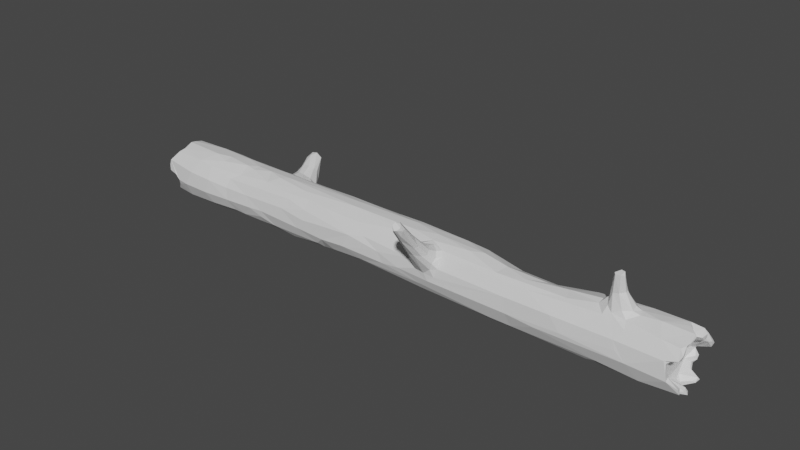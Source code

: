 # Source: CS_log04.blend  (saved by Blender 2.80.75; exported with 4.5.12 LTS)
import bpy
from mathutils import Matrix  # noqa: F401  (used for matrix-valued properties, if any)

bpy.ops.wm.read_factory_settings(use_empty=True)
scene = bpy.context.scene
scene.name = 'Scene'

# ---- collections
col_collection = bpy.data.collections.new('Collection'); scene.collection.children.link(col_collection)

# ---- materials (node trees are filled in below, after node groups)
mat_11 = bpy.data.materials.new('11')
mat_11.use_transparent_shadow = False
mat_22 = bpy.data.materials.new('22')
mat_22.use_transparent_shadow = False

# ---- material node trees
mat_11.use_nodes = True; mat_11.node_tree.nodes.clear()
_N = mat_11.node_tree.nodes; _L = mat_11.node_tree.links
n0 = _N.new('ShaderNodeOutputMaterial'); n0.name = 'Material Output'; n0.location = (300, 300)
n1 = _N.new('ShaderNodeBsdfPrincipled'); n1.name = 'Principled BSDF'; n1.location = (10, 300)
n1.distribution = 'GGX'
n1.subsurface_method = 'BURLEY'
n1.inputs[3].default_value = 1.45
n1.inputs[27].default_value = (0.0, 0.0, 0.0, 1.0)
n1.inputs[28].default_value = 1.0
_L.new(n1.outputs[0], n0.inputs[0])
n0.is_active_output = True
mat_22.use_nodes = True; mat_22.node_tree.nodes.clear()
_N = mat_22.node_tree.nodes; _L = mat_22.node_tree.links
n0 = _N.new('ShaderNodeOutputMaterial'); n0.name = 'Material Output'; n0.location = (300, 300)
n1 = _N.new('ShaderNodeBsdfPrincipled'); n1.name = 'Principled BSDF'; n1.location = (10, 300)
n1.distribution = 'GGX'
n1.subsurface_method = 'BURLEY'
n1.inputs[3].default_value = 1.45
n1.inputs[27].default_value = (0.0, 0.0, 0.0, 1.0)
n1.inputs[28].default_value = 1.0
_L.new(n1.outputs[0], n0.inputs[0])
n0.is_active_output = True

# ---- world
world_world = bpy.data.worlds.new('World'); scene.world = world_world
world_world.use_nodes = True; world_world.node_tree.nodes.clear()
_N = world_world.node_tree.nodes; _L = world_world.node_tree.links
n0 = _N.new('ShaderNodeOutputWorld'); n0.name = 'World Output'; n0.location = (300, 300)
n1 = _N.new('ShaderNodeBackground'); n1.name = 'Background'; n1.location = (10, 300)
n1.inputs[0].default_value = (0.05088, 0.05088, 0.05088, 1.0)
_L.new(n1.outputs[0], n0.inputs[0])
n0.is_active_output = True
world_world.color = (0.05088, 0.05088, 0.05088)
world_world.use_sun_shadow = False
world_world.sun_shadow_jitter_overblur = 0.0

# ---- meshes
me_cylinder = bpy.data.meshes.new('Cylinder')
me_cylinder.from_pydata([(-0.8695, 0.1196, 3.288), (-0.8212, 0.3547, 3.543), (0.9449, -0.1354, 2.569), (0.7789, 0.3891, 1.591), (0.8586, 0.3227, 2.816), (0.358, -0.8531, 9.099), (0.7959, 0.5564, 0.2866), (-0.1341, -1.047, 2.786), (0.4604, -0.4448, 18.03), (-0.5279, 0.7003, 5.513), (0.6046, -0.3599, 18.02), (-0.343, 0.852, 5.357), (-0.758, 0.597, 11.63), (0.8575, -0.4409, 2.868), (0.9509, -0.1367, 9.669), (0.463, -1.503, 3.285), (0.5552, -0.3629, 12.47), (0.4495, 0.8637, 0.3998), (-0.3948, -0.7345, 3.527), (-0.8895, -0.03017, 4.674), (0.4649, 0.8252, 12.63), (0.4841, 0.8043, 9.193), (-0.4941, 0.7501, 2.734), (-0.3964, 0.818, 3.374), (0.6403, -0.6878, 3.434), (-0.6573, 0.2728, -1.175), (0.8747, 0.3919, 10.16), (0.407, -0.7572, 15.47), (2.177, 1.883, 10.01), (1.226, 0.9209, 9.479), (-0.4221, 0.8052, 1.464), (0.959, -0.1268, 3.433), (0.7381, 1.017, 9.453), (0.2348, -1.256, 2.634), (-0.5735, -0.5793, -1.36), (0.2477, -1.061, 3.609), (1.941, 1.791, 9.891), (0.3797, -0.6762, 14.61), (0.7711, -0.5783, 5.8), (-0.6811, 0.6097, 3.426), (1.069, 1.143, 10.02), (-0.7132, -0.405, 2.61), (-0.3947, -0.7474, 2.838), (0.9682, 0.0338, 3.153), (-0.5379, -0.6492, 4.432), (0.4794, -0.834, 1.619), (0.5071, 0.3169, -1.054), (-0.001982, 0.8882, 2.316), (0.6168, -0.7387, 2.986), (0.7461, -0.5761, 4.594), (-0.2145, 0.8648, 2.805), (-0.7088, 0.5593, 9.749), (-0.7096, -0.4477, 3.498), (0.4498, -1.354, 2.655), (0.03861, -0.8866, 3.845), (-0.8512, 0.3624, 4.212), (0.4835, -0.8605, 3.621), (-0.3072, -0.861, -1.17), (-0.1553, -0.8471, 2.402), (0.4016, -0.4418, -1.021), (0.0627, -0.6164, -1.008), (0.5861, -0.958, 3.19), (1.464, 0.9563, 9.715), (-0.6779, -0.6409, -1.329), (0.7645, 0.6089, 9.183), (0.2052, -0.8524, 4.08), (0.01947, -1.093, 2.686), (0.4897, 0.8023, 10.26), (-0.4165, -0.7471, 2.342), (-0.805, -0.2422, 3.141), (1.686, -0.1638, 15.9), (-0.7599, -0.05453, 6.631), (1.501, 0.1664, 15.88), (-0.2536, -0.9321, 3.318), (0.9336, 0.3278, 9.812), (0.1818, -1.477, 3.315), (0.5043, -0.9765, 3.463), (0.5819, 0.7494, 7.348), (0.6707, 0.1478, -1.249), (2.34, 1.985, 9.816), (0.3195, -1.977, 2.999), (0.4249, -2.15, 2.675), (-0.002505, 0.9432, 12.7), (2.096, 1.486, 9.726), (0.9212, 0.06466, 1.923), (0.627, 0.5909, 1.242), (0.2513, 0.6826, -1.703), (1.483, 1.238, 10.01), (-0.8721, 0.4773, -0.6075), (2.414, 1.888, 10.09), (-0.4526, -0.599, -1.287), (0.07467, -0.861, 4.524), (-0.9636, -0.0371, 0.3953), (2.185, 1.66, 9.693), (0.8259, -0.4628, 1.894), (1.831, 1.686, 9.713), (0.06237, 0.8315, -1.347), (-0.6155, -0.2978, -1.024), (1.184, 1.341, 9.881), (2.407, 1.766, 10.08), (-0.9066, -0.07514, 4.046), (-0.04606, -0.9481, 2.594), (-0.6069, 0.6246, -1.486), (0.6154, -1.416, 2.781), (1.184, 0.7753, 9.897), (-0.7933, 0.008574, 5.611), (0.2509, 0.9186, 16.19), (2.089, 0.1806, 15.77), (0.4266, 0.7872, 3.774), (-0.411, 0.5172, -1.106), (0.9425, -0.001008, 1.589), (-0.76, 0.5403, 3.781), (0.615, -0.7284, 8.985), (2.099, -0.05236, 15.93), (0.7764, 0.5504, 10.27), (-0.4266, -0.8187, 0.5964), (-0.436, -0.7784, 8.458), (-0.8707, -0.06391, 1.679), (0.403, 0.8625, 5.462), (0.177, -1.036, 2.608), (0.2578, 0.9214, 9.816), (0.6097, -0.2762, 13.7), (0.1927, -0.8914, 2.47), (-0.01242, -0.722, 12.03), (1.044, 0.5649, 9.61), (0.07025, -0.942, 8.665), (0.9417, 0.1861, 9.685), (0.4499, 0.9036, 10.05), (0.6121, -1.97, 2.522), (1.125, -0.2526, 15.65), (2.017, 0.02846, 15.98), (0.2981, -0.5694, 12.26), (-0.636, 0.7235, 0.3482), (0.8311, -0.4966, 6.633), (-0.7039, -0.49, 17.69), (-0.7179, 0.05041, -1.167), (0.9763, 0.08098, 16.47), (-0.2511, 0.8751, 9.575), (2.091, 0.09883, 15.71), (2.619, 1.79, 9.936), (-0.4236, 0.7444, 6.909), (0.03803, -0.7002, 13.83), (-0.8219, 0.5069, 0.6853), (0.9551, 0.1888, 4.493), (0.7246, 0.5838, 4.057), (0.8369, -0.444, 10.48), (-0.5405, 0.3164, -1.057), (0.1296, -1.742, 2.793), (-0.8012, 0.05425, -1.452), (-0.8013, -0.3578, 4.35), (-0.17, -0.7449, -1.201), (0.4433, -0.9392, 2.678), (-0.05144, -0.8413, 9.967), (0.8313, 0.5083, 6.994), (0.7705, -0.4529, 11.22), (1.191, 0.02945, 15.51), (0.8873, -0.3719, 4.53), (0.6337, 0.7015, 4.847), (-0.4817, 0.8338, 12.08), (-0.9481, -0.127, 15.15), (0.8911, -0.08116, 17.97), (0.01213, 0.9358, 9.926), (-0.4028, -0.7581, 14.0), (0.4951, 0.8639, -0.4911), (-0.4417, -0.7411, 9.637), (0.6799, -0.2099, 17.83), (0.9846, 0.05425, 6.47), (-0.3308, -0.7641, -1.21), (-0.7441, 0.1469, 6.394), (-0.4779, 0.7815, 9.577), (0.908, -0.3465, 8.651), (1.495, 1.392, 10.0), (-0.7424, 0.5385, 4.521), (1.054, 0.5918, 9.835), (-0.8701, -0.358, 13.93), (-0.02493, 0.9141, 8.192), (-0.8023, 0.204, -1.425), (0.7973, 0.6852, 10.15), (-0.383, -0.7963, 12.97), (-0.9568, 0.01817, -1.452), (0.9757, 0.9655, 9.404), (1.485, -0.0971, 15.98), (0.891, 0.521, 10.05), (-0.7964, 0.4203, 9.429), (-0.4883, 0.8298, 12.8), (-0.9001, -0.2677, 17.95), (0.825, -0.5312, 8.713), (0.8701, -0.4312, 1.171), (-0.8412, -0.3272, 10.39), (-0.03654, -0.931, 8.477), (0.8603, 0.007517, 14.23), (0.9946, 0.6044, 9.45), (0.3445, -2.028, 2.587), (0.9678, -0.1281, 16.41), (-0.2125, -0.7994, 11.37), (0.8568, 0.4989, 5.599), (-0.8006, 0.3945, 9.702), (-0.7886, -0.1903, -1.367), (0.5331, -0.756, 6.356), (0.8528, 0.4117, 12.1), (0.8288, 0.2394, 17.99), (-0.02926, -0.8173, 5.424), (0.694, 0.3271, 17.92), (-0.8372, 0.5201, 12.92), (-0.9903, 0.01404, 16.6), (1.015, 0.9285, 10.06), (1.285, -0.2178, 15.96), (-0.4119, -0.6357, 5.386), (0.3503, 0.7753, 2.094), (1.481, 0.1975, 15.71), (0.3284, -0.5267, 13.66), (0.7521, 0.2251, 17.99), (0.9159, 0.2358, 8.532), (1.853, 1.264, 9.843), (0.5735, -1.46, 3.214), (-0.7853, 0.5758, 14.83), (1.166, -0.1211, 15.53), (-0.6995, -0.394, -1.1), (0.3062, 0.8659, 7.97), (-0.5792, 0.7411, 4.169), (-0.7412, -0.5505, 11.59), (0.7656, -2.041, 2.835), (0.4825, -0.8331, 8.326), (0.4938, 0.6033, 17.94), (0.8016, -0.01176, 13.56), (-0.6999, -0.5302, 10.42), (-0.218, -0.8024, 3.867), (0.6646, 0.5794, 2.463), (0.734, 0.5756, 9.02), (0.01547, -0.7346, 12.95), (0.6644, 0.8672, 10.13), (0.8629, 0.2401, 12.99), (-0.8707, 0.02235, 9.537), (-0.686, -0.3712, 5.404), (0.8784, 0.3953, 9.306), (0.4862, 0.1721, 17.47), (0.3127, -0.3344, 17.52), (-0.8468, -0.2287, 17.88), (-0.867, -0.4816, 17.07), (0.2996, -2.056, 2.792), (-0.7023, -0.2645, 6.243), (0.2877, -0.8855, 3.788), (0.863, -0.494, 17.62), (-0.6765, -0.5964, 14.33), (0.4583, -0.7182, 10.99), (0.7334, -0.5943, 17.96), (0.9609, 0.03405, 8.864), (-0.0009944, 0.9248, 4.584), (1.017, -0.3214, 15.86), (0.799, 0.5143, 17.86), (0.3844, -0.6506, 17.96), (0.925, -0.2838, 6.452), (-0.6039, 0.395, -1.189), (-0.878, 0.4357, 11.62), (0.8836, 0.4139, 4.83), (0.8913, -0.3067, 17.71), (0.6452, -1.375, 3.056), (-0.9928, -0.02887, 13.09), (0.4891, -2.083, 2.527), (-0.1099, -0.793, 7.384), (-0.6267, -0.3947, 7.185), (1.191, 1.374, 9.723), (0.3297, -0.1889, 17.47), (-0.3733, 0.8123, 6.015), (1.057, -0.1249, 16.24), (-0.8338, 0.05517, 8.078), (0.002697, 0.9872, 16.52), (-0.6859, 0.5137, 17.5), (0.8451, -0.5043, 16.56), (0.812, 0.3512, 17.95), (-0.06233, 0.9668, 13.67), (1.059, 0.7608, 9.99), (0.3434, 0.869, 4.826), (-0.9624, 0.1285, 15.4), (0.7406, -2.014, 2.652), (1.482, 0.004315, 16.0), (0.6626, -1.775, 2.607), (-0.6198, -0.7586, 16.72), (-0.7845, -0.3928, 9.313), (-0.3587, -0.6423, 7.115), (0.6232, -2.038, 3.012), (2.095, -0.08033, 15.81), (0.8507, 0.007541, 12.21), (-0.8556, 0.52, 16.1), (1.043, 0.1083, 16.27), (0.7552, -1.818, 2.752), (0.9373, -0.09231, 11.35), (-0.4437, 0.5557, -1.427), (-0.5517, -0.43, -1.0), (-0.609, -0.7132, 12.97), (-0.7961, -0.3779, 17.96), (0.9865, -0.02329, 15.31), (2.567, 1.968, 9.8), (-0.8351, -0.4772, 12.26), (-0.5637, 0.7997, 15.24), (0.9628, 0.07732, 10.93), (-0.6898, 0.4307, 7.353), (-0.5902, -0.6152, 17.62), (0.8808, -0.3435, 15.51), (2.624, 1.875, 9.837), (-0.5128, 0.8629, 16.87), (-0.4343, -0.8184, 17.74), (0.9548, 0.3653, 15.77), (-0.6877, -0.1241, 17.53), (-0.4352, -0.7369, 10.81), (-0.9281, 0.2737, 14.15), (0.2928, 0.9081, 9.489), (2.539, 1.93, 10.06), (-0.3729, -0.7689, 12.14), (1.326, 0.1128, 15.58), (2.47, 2.067, 9.919), (0.4578, -0.8113, 5.912), (-0.2452, -0.9977, 3.032), (0.8711, 0.3661, 14.4), (0.7194, -0.4616, 14.89), (-0.04975, 0.9394, 5.657), (0.4971, 0.8475, 14.14), (0.2047, 0.8935, 10.15), (1.803, 1.295, 9.961), (0.95, 0.173, 15.28), (2.633, 1.871, 10.03), (-0.8326, -0.5324, 17.69), (0.5596, -0.1385, 17.53), (0.5862, -0.7731, 17.86), (1.059, 0.2703, 16.03), (0.294, -0.83, 6.453), (0.4843, -1.094, 2.744), (-0.7752, 0.3331, 17.92), (-0.9634, 0.001648, 10.9), (0.5685, -1.005, 2.945), (-0.3592, 0.8528, 4.297), (0.8756, 0.644, 9.329), (0.2033, -0.8505, 5.695), (1.063, 0.2597, 15.6), (2.069, 1.694, 9.675), (0.1419, -0.8619, 7.573), (0.4774, -0.7799, 3.839), (-0.7724, 0.564, 17.5), (2.088, 0.1424, 15.91), (-0.7489, -0.4713, 1.611), (0.04099, 0.958, 6.561), (0.7393, -0.6034, 7.681), (0.8293, -0.05334, 18.0), (0.2534, -0.5001, 17.61), (-0.994, 0.04787, 17.55), (0.1885, -0.9461, 16.54), (-0.1647, 0.7427, -1.201), (0.5138, -2.158, 2.896), (2.477, 2.031, 10.0), (0.05009, 0.9185, 8.788), (-0.2769, 0.8464, 7.236), (0.6832, 0.7958, 9.273), (-0.7798, 0.1626, 17.88), (0.2968, -0.5817, 17.85), (-0.3784, 0.2251, -0.9891), (-0.4408, -0.8001, 15.41), (0.3975, 0.7082, 17.68), (-0.07462, 0.9554, 17.71), (0.1965, 0.7772, 17.64), (0.5061, 0.833, 16.09), (-0.3529, 0.4959, 17.48), (0.6139, -0.5648, 18.06), (0.0197, -0.8225, 14.96), (-0.6337, 0.2633, 17.54), (-0.4645, -0.5284, 17.47), (-0.6949, 0.6452, 17.54), (0.7487, 0.5961, 16.3), (0.4766, -0.5697, 18.04), (0.4886, 0.8316, 14.88), (0.387, 0.8106, 17.62), (0.2249, -0.7153, 18.02), (-0.1225, 0.6621, 17.53), (-0.1237, -0.9291, 17.86), (-0.5343, 0.7191, 17.96), (0.5706, 0.762, 17.94), (0.9152, -0.3241, 16.16), (-0.0386, -0.8621, 18.05), (-0.4474, 0.8288, 18.04), (-0.874, -0.4596, 16.47), (0.8991, -0.2044, 15.29), (-0.9153, 0.1144, 17.93), (0.4894, 0.8448, 17.57), (-0.09291, -0.6344, 17.48), (0.9011, 0.3645, 16.2), (0.1634, 0.9068, 17.66), (-0.4811, 0.5535, 17.6), (-0.249, -0.8452, 17.62), (0.9872, 0.007767, 17.05), (0.1031, -0.9005, 18.11), (0.3833, 0.4282, 17.53), (0.1824, -0.8241, 18.09), (-0.5008, -0.847, 17.27), (-0.05444, 0.7961, 17.68), (-0.4072, 0.884, 15.59), (-0.5324, 0.3501, 17.46), (-0.1923, -0.8428, 17.65), (-0.7674, 0.01797, 17.54), (0.5853, 0.2327, 17.59), (0.7608, -0.281, 17.82), (-0.86, 0.5054, 17.38), (-0.8668, 0.4435, 17.67), (0.1752, -0.934, 18.04), (0.6589, 0.4944, 17.98), (-0.3532, 0.6853, 17.97), (-0.4057, -0.7086, 17.7), (0.252, 0.531, 17.48), (0.02157, -0.983, 18.02), (0.678, 0.6558, 18.0), (-0.8742, 0.2951, 18.01), (-0.6513, -0.6819, 17.64), (0.4864, -0.8514, 16.5), (-0.8463, -0.033, 17.62), (-0.07076, -0.9688, 16.49), (-0.8795, -0.4258, 17.99), (-0.2857, 0.8492, 18.01), (0.1345, 0.5794, -1.076), (0.2162, 0.5826, -1.561), (0.8532, 0.4988, 17.29), (0.8705, 0.4522, 15.54), (-0.8232, -0.461, 15.18), (0.3553, -0.7266, -1.408), (-0.5227, -0.7236, 17.74), (0.4537, 0.4718, -1.421), (-0.3816, 0.6916, -1.477), (0.8119, -0.382, -1.467), (0.5832, 0.1306, -1.014), (-0.7807, 0.08611, 17.64), (-0.9751, 0.1039, 17.69), (-0.1587, -0.9364, 17.56), (0.1035, 0.9607, 14.51), (0.969, -0.06387, -1.373), (0.8413, -0.4433, 15.77), (0.1179, 0.7966, -1.559), (-0.456, 0.7986, -1.439), (-0.1682, 0.9087, -1.211), (0.7874, 0.5492, 13.2), (-0.3926, -0.8985, 16.63), (0.01492, 0.9417, -1.174), (0.6057, 0.4001, -1.453), (-0.0608, -0.9747, 17.34), (-0.2545, 0.8382, -1.322), (0.4842, -0.5724, -1.229), (-0.4896, 0.8581, -0.7414), (-0.8045, 0.454, -1.187), (0.7633, 0.1331, -1.353), (0.675, -0.6025, -1.434), (-0.8146, 0.3216, -1.266), (0.6082, -0.5893, -1.429), (-0.7101, 0.4059, -1.213), (0.1606, 0.8998, -1.344), (-0.8982, 0.2523, -1.382), (-0.7878, -0.4392, -1.106), (0.8361, -0.4655, -1.321), (0.514, -0.2704, -1.002), (0.8574, 0.1676, -1.399), (-0.879, -0.2097, -1.386), (0.863, 0.4975, -0.2699), (0.4008, -0.853, 17.95), (-0.0003117, 0.9916, -0.7589), (0.6356, -0.4863, -1.467), (0.133, 0.6368, -1.351), (-0.2789, -0.4585, -1.009), (-0.03497, 0.6084, -1.01), (0.9376, -0.2212, -1.331), (0.6555, -0.6811, -1.235), (-0.8646, -0.491, -0.7851), (-0.5205, -0.6961, -1.374), (-0.4962, -0.8646, -0.2962), (-0.769, -0.5303, -1.089), (-0.0366, 0.7654, -1.204), (0.5689, 0.7258, -1.691), (-0.6815, -0.4641, -1.133), (-0.4462, 0.865, 0.4179), (-0.4916, -0.8117, -1.187), (0.3858, 0.7835, -1.722), (0.7147, -0.2881, -1.377), (0.8504, -0.2609, -1.409), (0.902, 0.2786, -1.349), (0.4367, -0.8418, -1.407), (-0.08101, -0.8996, -1.276), (-0.02058, 0.9895, 0.1992), (-0.01176, -0.9584, -1.177), (0.5138, -0.7729, 2.591), (0.3642, 0.7967, 1.195), (0.2104, 0.8415, -1.68), (0.6293, 0.4751, -1.541), (-0.9884, 0.04082, -0.6564), (0.1181, -0.8217, -1.319), (0.9559, -0.1017, 0.6362), (-0.0897, -0.8186, -1.298), (0.7487, -0.6119, 0.6403), (0.5088, -0.8509, -0.1806), (-0.8529, 0.4623, -1.032), (0.5662, 0.6215, -1.683), (0.9266, 0.195, 0.6429), (0.5555, -0.6765, -1.318), (-0.9203, 0.131, -1.471), (-0.2951, -0.675, -1.15), (0.8757, -0.4717, -0.04447), (0.9122, -0.1885, 1.936), (0.6925, -0.6414, 1.642), (0.9906, 0.02488, 0.1247), (-0.8607, 0.1469, 1.578), (-0.4477, 0.797, 1.924), (-0.04015, 0.911, 1.237), (-0.005775, -0.9455, 1.53), (-0.876, -0.1225, 1.344), (-0.7504, 0.4903, 1.435), (-0.8297, -0.4655, 0.4288), (0.04147, -0.9857, -0.08804), (-0.01665, -0.958, 0.3434), (0.4903, 0.8568, 6.817), (0.1203, -0.9311, 1.418), (-0.6516, 0.4689, 6.455), (-0.07518, -0.9788, 3.61), (0.8333, 0.4623, -1.453), (-0.6691, -0.5117, 8.232), (-0.7447, 0.5001, 8.909), (-0.7902, -0.2996, 8.204), (0.8362, 0.4442, 3.863), (0.03386, 0.8738, 2.864)], [], [(507, 502, 1), (184, 294, 393), (61, 24, 76), (37, 362, 141), (124, 173, 74), (227, 519, 4), (326, 151, 48), (355, 277, 419), (209, 72, 107), (271, 177, 182), (23, 22, 39), (362, 162, 141), (23, 50, 22), (77, 153, 511), (0, 117, 69), (259, 325, 335), (230, 205, 40), (143, 43, 4), (67, 230, 127), (336, 91, 65), (222, 5, 125), (285, 103, 256), (519, 144, 254), (219, 330, 23), (41, 52, 69), (111, 55, 219), (153, 195, 511), (158, 51, 12), (320, 99, 318), (295, 126, 26), (30, 504, 472), (24, 61, 48), (210, 37, 141), (291, 379, 190), (4, 84, 3), (157, 144, 108), (318, 87, 271), (214, 76, 15), (33, 119, 151), (17, 480, 504), (335, 189, 259), (347, 258, 274), (115, 505, 68), (74, 173, 182), (198, 38, 133), (55, 105, 513), (0, 502, 117), (453, 78, 475), (108, 208, 520), (504, 503, 47), (271, 182, 173), (108, 247, 272), (53, 276, 128), (144, 227, 208), (30, 507, 503), (312, 147, 73), (504, 30, 503), (191, 29, 124), (519, 254, 143), (490, 491, 498), (272, 118, 157), (117, 339, 41), (103, 276, 53), (348, 310, 28), (0, 69, 100), (491, 490, 45), (23, 111, 219), (48, 151, 482), (248, 375, 431), (194, 244, 123), (19, 100, 149), (66, 192, 147), (226, 54, 65), (498, 488, 187), (228, 234, 212), (177, 114, 182), (80, 347, 280), (329, 256, 103), (488, 494, 110), (101, 66, 7), (161, 306, 349), (108, 520, 247), (467, 465, 63), (266, 393, 300), (1, 55, 111), (101, 122, 119), (157, 118, 511), (281, 216, 138), (0, 1, 502), (345, 27, 410), (482, 151, 122), (168, 105, 240), (67, 127, 317), (98, 36, 261), (172, 55, 9), (66, 258, 192), (247, 330, 11), (3, 85, 227), (44, 18, 226), (69, 52, 100), (147, 312, 7), (483, 504, 208), (19, 55, 100), (214, 221, 256), (156, 38, 49), (111, 39, 1), (472, 442, 132), (312, 73, 42), (3, 494, 6), (420, 487, 59), (309, 107, 138), (101, 7, 42), (45, 505, 512), (359, 302, 418), (158, 161, 137), (107, 72, 338), (169, 517, 183), (509, 491, 45), (180, 32, 95), (196, 51, 183), (349, 21, 218), (6, 163, 17), (261, 306, 120), (264, 275, 284), (318, 271, 104), (125, 152, 164), (104, 271, 173), (91, 201, 226), (334, 292, 93), (110, 494, 3), (139, 213, 83), (306, 21, 349), (136, 193, 284), (87, 89, 171), (54, 226, 514), (320, 299, 307), (205, 230, 177), (127, 98, 120), (256, 221, 285), (274, 258, 128), (231, 199, 313), (29, 334, 93), (230, 114, 177), (79, 95, 36), (32, 180, 351), (306, 261, 32), (205, 87, 40), (28, 171, 89), (21, 64, 228), (241, 65, 54), (213, 318, 104), (22, 50, 503), (17, 163, 480), (18, 73, 514), (28, 36, 171), (62, 173, 124), (52, 41, 42), (85, 208, 227), (473, 467, 63), (258, 66, 33), (161, 120, 306), (205, 177, 271), (502, 506, 117), (78, 453, 425), (309, 209, 107), (509, 45, 512), (270, 82, 184), (208, 108, 144), (331, 29, 191), (163, 458, 480), (46, 415, 422), (296, 71, 265), (169, 137, 350), (268, 193, 242), (467, 473, 57), (83, 93, 299), (38, 198, 311), (43, 143, 31), (282, 154, 286), (92, 506, 502), (158, 137, 169), (113, 181, 70), (101, 119, 66), (227, 4, 3), (194, 304, 152), (465, 508, 92), (234, 246, 212), (187, 499, 94), (45, 122, 505), (130, 275, 181), (501, 456, 494), (302, 209, 333), (126, 191, 74), (24, 48, 13), (118, 315, 511), (65, 91, 226), (98, 171, 36), (204, 273, 159), (62, 124, 29), (324, 383, 284), (506, 92, 508), (224, 231, 190), (213, 62, 83), (95, 334, 180), (425, 462, 46), (501, 488, 498), (112, 244, 5), (218, 175, 349), (36, 95, 261), (512, 505, 510), (425, 453, 462), (26, 182, 114), (229, 210, 141), (60, 59, 487), (393, 266, 270), (190, 231, 313), (226, 18, 514), (139, 83, 299), (208, 504, 47), (92, 142, 486), (145, 286, 154), (263, 140, 350), (483, 17, 504), (2, 94, 499), (507, 22, 503), (170, 166, 246), (500, 13, 482), (244, 154, 16), (229, 141, 178), (239, 80, 147), (280, 347, 221), (136, 383, 387), (313, 435, 418), (40, 98, 127), (504, 480, 472), (48, 61, 329), (273, 283, 305), (518, 516, 278), (294, 203, 215), (158, 184, 82), (494, 488, 501), (355, 162, 362), (505, 58, 68), (52, 149, 100), (137, 349, 175), (125, 335, 222), (29, 83, 62), (121, 190, 314), (315, 247, 11), (338, 72, 275), (226, 201, 44), (221, 214, 280), (40, 127, 230), (80, 75, 73), (218, 511, 340), (231, 224, 282), (53, 33, 326), (35, 54, 514), (115, 68, 508), (31, 156, 13), (244, 145, 154), (171, 40, 87), (173, 62, 104), (29, 331, 180), (195, 143, 254), (328, 257, 253), (256, 329, 61), (9, 140, 263), (125, 164, 189), (486, 179, 465), (20, 317, 161), (85, 6, 17), (131, 244, 16), (121, 37, 210), (94, 500, 187), (76, 24, 56), (6, 85, 3), (442, 472, 480), (307, 310, 348), (429, 82, 270), (203, 253, 257), (42, 18, 52), (243, 355, 419), (192, 239, 147), (180, 331, 351), (280, 214, 15), (183, 232, 196), (113, 70, 281), (72, 284, 275), (518, 260, 516), (486, 142, 88), (149, 52, 44), (81, 239, 192), (63, 465, 468), (498, 187, 490), (309, 138, 155), (293, 174, 257), (206, 70, 181), (233, 44, 207), (311, 198, 325), (277, 355, 436), (279, 201, 259), (253, 12, 51), (68, 339, 508), (156, 251, 38), (73, 147, 80), (242, 193, 387), (198, 133, 341), (324, 302, 383), (192, 258, 81), (261, 120, 98), (257, 328, 293), (6, 494, 456), (170, 133, 251), (114, 20, 435), (257, 174, 159), (314, 379, 298), (209, 309, 333), (320, 139, 299), (195, 153, 166), (103, 53, 326), (186, 170, 145), (121, 224, 190), (85, 17, 483), (219, 55, 172), (242, 323, 268), (520, 47, 50), (333, 309, 155), (188, 328, 232), (68, 42, 41), (35, 241, 54), (38, 251, 133), (31, 251, 156), (117, 41, 69), (218, 340, 175), (9, 513, 140), (125, 5, 152), (215, 283, 294), (39, 507, 1), (14, 286, 145), (315, 9, 263), (49, 336, 24), (502, 142, 92), (274, 221, 347), (103, 326, 329), (228, 64, 234), (158, 169, 51), (194, 308, 304), (24, 13, 49), (393, 283, 300), (132, 142, 507), (311, 336, 49), (75, 35, 514), (333, 418, 302), (328, 253, 196), (335, 325, 222), (68, 41, 339), (157, 254, 144), (279, 259, 116), (162, 289, 178), (11, 9, 315), (100, 55, 0), (137, 161, 349), (247, 118, 272), (330, 247, 520), (248, 281, 70), (276, 274, 128), (368, 359, 418), (110, 3, 84), (207, 279, 233), (118, 247, 315), (229, 123, 131), (518, 71, 260), (453, 447, 59), (98, 40, 171), (12, 253, 203), (271, 87, 205), (243, 162, 355), (261, 95, 32), (187, 110, 499), (123, 229, 308), (243, 289, 162), (75, 80, 280), (166, 251, 31), (186, 341, 170), (292, 79, 310), (191, 124, 74), (277, 391, 238), (216, 298, 379), (23, 330, 520), (289, 243, 174), (45, 490, 187), (319, 190, 313), (246, 166, 212), (502, 507, 142), (260, 279, 516), (183, 51, 169), (75, 514, 73), (170, 341, 133), (99, 87, 318), (257, 159, 273), (378, 277, 238), (274, 276, 285), (51, 196, 253), (510, 115, 467), (227, 144, 519), (130, 113, 338), (112, 222, 341), (209, 302, 324), (505, 115, 510), (429, 266, 106), (45, 482, 122), (9, 219, 172), (91, 332, 201), (310, 36, 28), (142, 132, 88), (121, 210, 16), (268, 410, 431), (136, 284, 383), (500, 94, 13), (220, 304, 308), (29, 180, 334), (62, 213, 104), (419, 277, 378), (44, 233, 149), (115, 508, 467), (120, 317, 127), (499, 110, 84), (509, 512, 510), (116, 189, 164), (331, 64, 351), (19, 149, 233), (214, 256, 61), (129, 281, 248), (83, 29, 93), (4, 2, 84), (178, 308, 229), (87, 99, 89), (128, 258, 33), (216, 281, 129), (465, 92, 486), (132, 442, 88), (263, 350, 340), (264, 181, 275), (26, 199, 295), (59, 60, 453), (368, 316, 429), (234, 126, 246), (277, 436, 391), (212, 153, 228), (188, 225, 220), (125, 189, 335), (35, 15, 76), (518, 232, 265), (168, 71, 296), (195, 157, 511), (56, 24, 336), (279, 116, 516), (194, 123, 308), (332, 325, 259), (410, 27, 431), (240, 279, 260), (273, 305, 257), (310, 307, 292), (351, 64, 21), (156, 49, 13), (350, 140, 169), (126, 14, 246), (47, 503, 50), (338, 275, 130), (112, 341, 186), (332, 259, 201), (70, 206, 248), (387, 193, 136), (58, 505, 122), (304, 220, 225), (436, 355, 412), (73, 18, 42), (208, 47, 520), (240, 105, 233), (339, 506, 508), (188, 232, 278), (13, 94, 2), (30, 472, 132), (11, 330, 219), (216, 291, 155), (210, 229, 131), (126, 295, 14), (15, 75, 280), (513, 296, 140), (264, 193, 375), (320, 89, 99), (67, 20, 114), (209, 324, 72), (14, 170, 246), (188, 278, 225), (319, 155, 291), (140, 296, 517), (67, 114, 230), (198, 222, 325), (282, 16, 154), (137, 175, 350), (224, 121, 16), (239, 81, 347), (232, 328, 196), (338, 113, 281), (190, 379, 314), (168, 240, 71), (340, 511, 315), (131, 123, 244), (42, 7, 312), (169, 140, 517), (174, 293, 289), (282, 199, 231), (56, 336, 241), (220, 293, 188), (65, 241, 336), (32, 21, 306), (198, 341, 222), (302, 366, 383), (85, 483, 208), (419, 159, 174), (20, 82, 316), (157, 195, 254), (260, 71, 240), (383, 366, 417), (20, 67, 317), (76, 214, 61), (266, 381, 359), (2, 43, 31), (228, 77, 21), (28, 89, 348), (381, 357, 384), (16, 210, 131), (151, 326, 33), (138, 216, 155), (178, 141, 162), (221, 274, 285), (27, 345, 362), (334, 79, 292), (218, 21, 77), (12, 203, 158), (164, 152, 304), (119, 122, 151), (84, 2, 499), (116, 259, 189), (517, 265, 183), (391, 436, 439), (116, 164, 278), (55, 513, 9), (170, 14, 145), (257, 305, 203), (289, 220, 308), (244, 152, 5), (112, 145, 244), (9, 11, 219), (82, 161, 158), (81, 258, 347), (201, 207, 44), (298, 431, 314), (300, 357, 266), (153, 212, 166), (37, 314, 27), (206, 375, 248), (241, 35, 56), (113, 130, 181), (453, 475, 447), (265, 71, 518), (174, 243, 419), (520, 50, 23), (417, 366, 359), (108, 272, 157), (119, 33, 66), (429, 270, 266), (340, 350, 175), (128, 33, 53), (112, 5, 222), (201, 279, 207), (58, 122, 101), (334, 95, 79), (298, 129, 431), (251, 166, 170), (184, 158, 203), (112, 186, 145), (6, 456, 163), (307, 348, 89), (518, 278, 232), (238, 204, 378), (80, 239, 347), (126, 234, 191), (26, 114, 199), (178, 289, 308), (74, 182, 26), (26, 126, 74), (216, 379, 291), (316, 418, 435), (82, 20, 161), (91, 336, 332), (319, 333, 155), (299, 292, 307), (375, 206, 264), (27, 362, 37), (359, 366, 302), (101, 42, 58), (268, 375, 193), (139, 318, 213), (232, 183, 265), (76, 56, 35), (368, 418, 316), (410, 268, 323), (215, 203, 305), (509, 510, 467), (314, 431, 27), (129, 248, 431), (42, 68, 58), (293, 328, 188), (22, 507, 39), (333, 319, 418), (244, 194, 152), (431, 375, 268), (55, 1, 0), (311, 49, 38), (13, 48, 482), (412, 355, 362), (52, 18, 44), (45, 500, 482), (513, 105, 168), (23, 39, 111), (266, 359, 106), (139, 320, 318), (4, 519, 143), (359, 381, 417), (282, 224, 16), (281, 138, 338), (359, 368, 429), (295, 199, 286), (393, 294, 283), (283, 273, 204), (319, 291, 190), (418, 319, 313), (159, 419, 378), (340, 315, 263), (264, 284, 193), (507, 30, 132), (332, 336, 311), (89, 320, 307), (181, 264, 206), (77, 228, 153), (436, 412, 439), (310, 79, 36), (20, 316, 435), (129, 298, 216), (161, 317, 120), (234, 331, 191), (195, 166, 143), (107, 338, 138), (15, 35, 75), (240, 233, 279), (285, 276, 103), (441, 59, 447), (14, 295, 286), (143, 166, 31), (292, 299, 93), (412, 345, 439), (204, 159, 378), (114, 435, 199), (37, 121, 314), (316, 82, 429), (147, 7, 66), (215, 305, 283), (168, 296, 513), (412, 362, 345), (110, 187, 488), (164, 304, 225), (339, 117, 506), (331, 234, 64), (516, 116, 278), (313, 199, 435), (2, 31, 13), (199, 282, 286), (508, 465, 467), (218, 77, 511), (19, 233, 105), (164, 225, 278), (332, 311, 325), (72, 324, 284), (500, 45, 187), (270, 184, 393), (359, 429, 106), (2, 4, 43), (21, 32, 351), (296, 265, 517), (329, 326, 48), (293, 220, 289), (105, 55, 19), (294, 184, 203), (90, 167, 466), (451, 468, 465), (34, 466, 63), (422, 438, 78), (460, 96, 432), (197, 97, 217), (423, 287, 102), (497, 288, 461), (167, 497, 150), (146, 97, 135), (461, 60, 497), (487, 150, 60), (34, 90, 466), (78, 438, 444), (432, 416, 460), (416, 485, 422), (485, 438, 422), (416, 86, 485), (432, 86, 416), (86, 432, 484), (46, 422, 425), (466, 57, 473), (415, 469, 460), (469, 96, 460), (425, 422, 78), (471, 34, 63), (448, 446, 443), (462, 415, 46), (109, 354, 146), (448, 252, 25), (448, 25, 446), (287, 109, 252), (448, 443, 102), (346, 109, 287), (462, 354, 109), (97, 146, 288), (434, 346, 440), (469, 346, 434), (448, 287, 252), (25, 146, 135), (346, 469, 462), (288, 497, 90), (167, 57, 466), (468, 471, 63), (102, 287, 448), (415, 460, 422), (493, 485, 86), (57, 150, 489), (346, 287, 423), (346, 423, 440), (416, 422, 460), (415, 462, 469), (90, 471, 288), (462, 109, 346), (146, 252, 109), (497, 60, 150), (167, 150, 57), (148, 455, 179), (202, 223, 389), (374, 249, 417), (389, 397, 202), (374, 381, 356), (468, 451, 471), (455, 197, 451), (202, 402, 223), (135, 148, 25), (25, 148, 176), (148, 197, 455), (176, 446, 25), (217, 97, 288), (90, 34, 471), (450, 446, 176), (269, 249, 407), (202, 269, 402), (146, 25, 252), (288, 146, 354), (197, 217, 451), (135, 97, 148), (269, 407, 402), (176, 496, 450), (223, 374, 356), (451, 217, 471), (288, 471, 217), (497, 167, 90), (148, 97, 197), (407, 249, 374), (176, 148, 496), (223, 407, 374), (148, 179, 496), (223, 402, 407), (134, 321, 297), (242, 255, 398), (211, 202, 165), (342, 200, 211), (321, 391, 409), (200, 269, 202), (411, 344, 237), (160, 269, 200), (297, 421, 364), (185, 290, 237), (290, 413, 134), (342, 211, 165), (387, 160, 255), (391, 301, 409), (344, 185, 237), (398, 160, 342), (303, 237, 290), (303, 411, 237), (398, 165, 10), (344, 396, 427), (409, 421, 297), (290, 134, 303), (413, 185, 344), (364, 134, 297), (342, 165, 398), (185, 413, 290), (321, 413, 238), (413, 321, 134), (321, 409, 297), (396, 344, 411), (211, 200, 202), (358, 384, 357), (398, 10, 245), (352, 363, 327), (357, 414, 392), (399, 337, 365), (360, 385, 267), (242, 398, 245), (399, 400, 337), (300, 365, 377), (235, 262, 322), (380, 427, 426), (377, 414, 357), (262, 235, 382), (408, 400, 427), (236, 322, 262), (267, 385, 365), (323, 250, 457), (344, 204, 238), (357, 381, 266), (343, 370, 353), (160, 200, 342), (427, 396, 426), (398, 255, 160), (404, 301, 386), (408, 337, 400), (300, 377, 357), (376, 372, 406), (360, 405, 371), (353, 370, 250), (406, 345, 401), (406, 439, 345), (392, 403, 360), (300, 283, 399), (376, 390, 370), (426, 396, 363), (400, 399, 344), (409, 301, 421), (457, 401, 323), (405, 392, 371), (10, 322, 8), (134, 364, 303), (403, 392, 414), (404, 364, 421), (360, 267, 394), (406, 401, 388), (10, 361, 245), (361, 8, 367), (352, 408, 380), (363, 396, 394), (365, 337, 267), (385, 373, 365), (262, 382, 236), (382, 395, 370), (367, 250, 361), (356, 381, 369), (364, 382, 235), (323, 245, 361), (372, 439, 406), (267, 327, 363), (370, 395, 376), (255, 242, 387), (343, 382, 370), (323, 361, 250), (390, 250, 370), (250, 390, 457), (327, 267, 337), (322, 10, 165), (352, 380, 426), (358, 357, 392), (363, 394, 267), (360, 403, 385), (343, 8, 236), (384, 358, 369), (427, 380, 408), (322, 397, 235), (417, 249, 269), (360, 371, 392), (373, 403, 377), (372, 428, 439), (8, 361, 10), (353, 250, 8), (428, 372, 395), (343, 353, 8), (421, 301, 404), (391, 321, 238), (394, 405, 360), (401, 345, 323), (344, 399, 204), (376, 388, 390), (377, 365, 373), (394, 364, 405), (382, 343, 236), (344, 427, 400), (236, 8, 322), (242, 245, 323), (364, 396, 303), (364, 394, 396), (300, 399, 365), (165, 397, 322), (352, 426, 363), (8, 250, 367), (238, 413, 344), (411, 303, 396), (369, 358, 405), (373, 385, 403), (323, 345, 410), (372, 376, 395), (417, 381, 374), (377, 403, 414), (337, 408, 327), (327, 408, 352), (369, 381, 384), (235, 389, 405), (388, 376, 406), (386, 301, 439), (417, 269, 160), (382, 364, 386), (395, 386, 428), (165, 202, 397), (390, 388, 401), (417, 387, 383), (405, 356, 369), (401, 457, 390), (392, 405, 358), (389, 235, 397), (395, 382, 386), (439, 301, 391), (389, 223, 356), (356, 405, 389), (160, 387, 417), (386, 439, 428), (364, 235, 405), (446, 450, 492), (454, 444, 438), (444, 454, 476), (404, 386, 364), (96, 469, 437), (283, 204, 399), (489, 150, 487), (423, 433, 440), (444, 476, 475), (441, 495, 420), (462, 453, 461), (492, 102, 443), (102, 442, 433), (492, 442, 102), (447, 475, 459), (464, 495, 445), (434, 433, 442), (354, 461, 288), (453, 60, 461), (447, 495, 441), (462, 461, 354), (495, 447, 445), (442, 492, 88), (444, 475, 78), (434, 437, 469), (464, 445, 452), (449, 96, 437), (59, 441, 420), (458, 434, 442), (484, 96, 449), (492, 443, 446), (479, 57, 489), (478, 495, 464), (434, 440, 433), (458, 437, 434), (445, 424, 452), (96, 484, 432), (163, 437, 458), (464, 491, 478), (420, 495, 478), (463, 424, 476), (498, 464, 452), (163, 470, 437), (442, 480, 458), (470, 484, 449), (498, 452, 463), (445, 447, 459), (449, 437, 470), (102, 433, 423), (424, 445, 459), (420, 478, 487), (456, 477, 515), (484, 470, 474), (477, 454, 515), (491, 464, 498), (498, 430, 501), (501, 477, 456), (476, 424, 475), (430, 454, 477), (430, 463, 476), (474, 86, 484), (470, 485, 493), (459, 475, 424), (474, 470, 493), (454, 438, 485), (463, 452, 424), (515, 470, 163), (454, 485, 515), (470, 515, 485), (515, 163, 456), (501, 430, 477), (476, 454, 430), (474, 493, 86), (463, 430, 498), (465, 455, 451), (450, 486, 88), (455, 465, 179), (492, 450, 88), (481, 467, 57), (479, 489, 487), (478, 491, 509), (450, 179, 486), (450, 496, 179), (479, 478, 481), (479, 487, 478), (479, 481, 57), (466, 473, 63), (467, 481, 509), (481, 478, 509)])
me_cylinder.polygons.foreach_set('material_index', [0, 0, 0, 0, 0, 0, 0, 0, 0, 0, 0, 0, 0, 0, 0, 0, 0, 0, 0, 0, 0, 0, 0, 0, 0, 0, 0, 0, 0, 0, 0, 0, 0, 0, 0, 0, 0, 0, 0, 0, 0, 0, 0, 0, 0, 0, 0, 0, 0, 0, 0, 0, 0, 0, 0, 0, 0, 0, 0, 0, 0, 0, 0, 0, 0, 0, 0, 0, 0, 0, 0, 0, 0, 0, 0, 0, 0, 0, 0, 0, 0, 0, 0, 0, 0, 0, 0, 0, 0, 0, 0, 0, 0, 0, 0, 0, 0, 0, 0, 0, 0, 0, 0, 0, 0, 0, 0, 0, 0, 0, 0, 0, 0, 0, 0, 0, 0, 0, 0, 0, 0, 0, 0, 0, 0, 0, 0, 0, 0, 0, 0, 0, 0, 0, 0, 0, 0, 0, 0, 0, 0, 0, 0, 0, 0, 0, 0, 0, 0, 0, 0, 0, 0, 0, 0, 0, 0, 0, 0, 0, 0, 0, 0, 0, 0, 0, 0, 0, 0, 0, 0, 0, 0, 0, 0, 0, 0, 0, 0, 0, 0, 0, 0, 0, 0, 0, 0, 0, 0, 0, 0, 0, 0, 0, 0, 0, 0, 0, 0, 0, 0, 0, 0, 0, 1, 0, 0, 0, 0, 0, 1, 0, 0, 0, 0, 0, 0, 0, 0, 0, 0, 0, 0, 0, 0, 0, 0, 0, 0, 0, 0, 0, 0, 0, 0, 0, 0, 0, 0, 0, 0, 0, 0, 0, 0, 0, 0, 0, 0, 0, 0, 0, 0, 0, 0, 0, 0, 0, 0, 0, 0, 0, 0, 0, 0, 0, 0, 0, 0, 0, 0, 0, 0, 0, 0, 0, 0, 0, 0, 0, 0, 0, 0, 0, 0, 0, 0, 0, 0, 0, 0, 0, 0, 0, 0, 0, 0, 0, 0, 0, 0, 0, 0, 0, 0, 0, 0, 0, 0, 0, 0, 0, 0, 0, 0, 0, 0, 0, 0, 0, 0, 0, 0, 0, 0, 0, 0, 0, 0, 0, 0, 0, 0, 0, 0, 0, 0, 0, 0, 0, 0, 0, 0, 0, 0, 0, 0, 0, 0, 0, 0, 0, 0, 0, 0, 0, 0, 0, 0, 0, 0, 0, 0, 0, 0, 0, 0, 0, 0, 0, 0, 0, 0, 0, 0, 0, 0, 0, 0, 0, 0, 0, 0, 0, 0, 0, 0, 0, 0, 0, 0, 0, 0, 0, 0, 0, 0, 0, 0, 0, 0, 0, 0, 0, 0, 0, 0, 0, 0, 0, 0, 0, 0, 0, 0, 0, 0, 0, 0, 0, 0, 0, 0, 0, 0, 0, 0, 0, 0, 0, 0, 0, 0, 0, 0, 0, 0, 0, 0, 0, 0, 0, 0, 0, 0, 1, 0, 0, 0, 0, 0, 0, 0, 0, 0, 0, 0, 0, 0, 0, 0, 0, 0, 0, 0, 0, 0, 0, 0, 0, 0, 0, 0, 0, 0, 0, 0, 0, 0, 0, 0, 0, 0, 0, 0, 0, 0, 0, 0, 0, 0, 0, 0, 0, 0, 0, 0, 0, 0, 0, 0, 0, 0, 0, 0, 0, 0, 0, 0, 0, 0, 0, 0, 0, 0, 0, 0, 0, 0, 0, 0, 0, 0, 0, 0, 0, 0, 0, 0, 0, 0, 0, 0, 0, 0, 0, 0, 0, 0, 0, 0, 0, 0, 0, 0, 0, 0, 0, 0, 0, 0, 0, 0, 0, 0, 0, 0, 0, 0, 0, 0, 0, 0, 0, 0, 0, 0, 0, 0, 0, 0, 0, 0, 0, 0, 0, 0, 0, 0, 0, 0, 0, 0, 0, 0, 0, 0, 0, 0, 0, 0, 0, 0, 0, 0, 0, 0, 0, 0, 0, 0, 0, 0, 0, 0, 0, 0, 0, 0, 0, 0, 0, 0, 0, 0, 0, 0, 0, 0, 0, 0, 0, 0, 0, 0, 0, 0, 0, 0, 0, 0, 0, 0, 0, 0, 0, 0, 0, 0, 0, 0, 0, 0, 0, 0, 0, 0, 0, 0, 0, 0, 0, 0, 0, 0, 0, 0, 0, 0, 0, 0, 0, 0, 0, 0, 0, 0, 0, 0, 0, 0, 0, 0, 0, 0, 0, 0, 0, 0, 0, 0, 0, 0, 0, 0, 0, 0, 0, 0, 0, 0, 0, 0, 0, 0, 0, 0, 0, 0, 0, 0, 0, 0, 1, 0, 0, 1, 0, 0, 0, 0, 0, 0, 0, 0, 0, 0, 0, 0, 0, 0, 0, 0, 1, 1, 0, 0, 0, 0, 0, 1, 1, 0, 0, 0, 0, 0, 0, 0, 0, 0, 0, 0, 0, 0, 0, 0, 0, 0, 0, 0, 0, 0, 0, 0, 0, 0, 0, 0, 0, 0, 0, 0, 0, 0, 0, 0, 0, 0, 0, 0, 1, 0, 0, 0, 0, 0, 0, 0, 0, 0, 0, 0, 0, 0, 0, 0, 0, 0, 0, 0, 0, 0, 0, 0, 0, 0, 0, 0, 0, 0, 0, 0, 0, 0, 0, 0, 0, 0, 0, 0, 0, 0, 0, 0, 0, 0, 0, 0, 0, 0, 0, 0, 0, 0, 0, 1, 0, 0, 1, 0, 1, 0, 0, 0, 0, 0, 0, 0, 0, 0, 0, 0, 0, 1, 0, 0, 0, 0, 0, 0, 0, 0, 0, 0, 0, 0, 0, 0, 0, 0, 0, 0, 0, 0, 0, 0, 0, 1, 0, 0, 0, 1, 0, 0, 0, 0, 0, 0, 0, 0, 0, 0, 0, 0, 0, 0, 0, 0, 0, 0, 0, 0, 0, 0, 0, 0, 0, 0, 0, 0, 0, 1, 0, 0, 0, 0, 1, 1, 0, 0, 0, 0, 1, 0, 0, 0, 0, 0, 0, 0, 0, 0, 0, 0, 0, 0, 0, 0, 0, 0, 0, 0, 0, 0, 0, 0, 0, 0, 0, 0, 0, 0, 0, 0, 0, 0, 0, 1, 0, 0, 0, 0, 0, 0, 0, 0, 0, 0, 1, 0, 0, 0, 0, 0, 0, 1, 1, 0, 1, 0, 0, 0, 0, 0, 0, 0, 0, 0, 0, 0, 0, 0, 0, 0, 0, 0, 0, 0, 0, 0, 0, 0, 0, 0, 0, 0, 0, 0, 0, 0, 0, 0, 0, 0, 0, 0, 0, 0, 0, 0, 0, 0, 0, 0, 0, 0, 0, 0, 0, 0, 0, 0, 0, 0, 0, 0, 0, 0, 0, 0, 0, 0, 0, 0, 0, 0, 0])
_uv = me_cylinder.uv_layers.new(name='UVMap')
_uv.uv.foreach_set('vector', [0.0, 0.0, 0.0, 0.0, 0.0, 0.0, 0.0, 0.0, 0.0, 0.0, 0.0, 0.0, 0.0, 0.0, 0.0, 0.0, 0.0, 0.0, 0.0, 0.0, 0.0, 0.0, 0.0, 0.0, 0.0, 0.0, 0.0, 0.0, 0.0, 0.0, 0.0, 0.0, 0.0, 0.0, 0.0, 0.0, 0.0, 0.0, 0.0, 0.0, 0.0, 0.0, 0.0, 0.0, 0.0, 0.0, 0.0, 0.0, 0.0, 0.0, 0.0, 0.0, 0.0, 0.0, 0.0, 0.0, 0.0, 0.0, 0.0, 0.0, 0.0, 0.0, 0.0, 0.0, 0.0, 0.0, 0.0, 0.0, 0.0, 0.0, 0.0, 0.0, 0.0, 0.0, 0.0, 0.0, 0.0, 0.0, 0.0, 0.0, 0.0, 0.0, 0.0, 0.0, 0.0, 0.0, 0.0, 0.0, 0.0, 0.0, 0.0, 0.0, 0.0, 0.0, 0.0, 0.0, 0.0, 0.0, 0.0, 0.0, 0.0, 0.0, 0.0, 0.0, 0.0, 0.0, 0.0, 0.0, 0.0, 0.0, 0.0, 0.0, 0.0, 0.0, 0.0, 0.0, 0.0, 0.0, 0.0, 0.0, 0.0, 0.0, 0.0, 0.0, 0.0, 0.0, 0.0, 0.0, 0.0, 0.0, 0.0, 0.0, 0.0, 0.0, 0.0, 0.0, 0.0, 0.0, 0.0, 0.0, 0.0, 0.0, 0.0, 0.0, 0.0, 0.0, 0.0, 0.0, 0.0, 0.0, 0.0, 0.0, 0.0, 0.0, 0.0, 0.0, 0.0, 0.0, 0.0, 0.0, 0.0, 0.0, 0.0, 0.0, 0.0, 0.0, 0.0, 0.0, 0.0, 0.0, 0.0, 0.0, 0.0, 0.0, 0.0, 0.0, 0.0, 0.0, 0.0, 0.0, 0.0, 0.0, 0.0, 0.0, 0.0, 0.0, 0.0, 0.0, 0.0, 0.0, 0.0, 0.0, 0.0, 0.0, 0.0, 0.0, 0.0, 0.0, 0.0, 0.0, 0.0, 0.0, 0.0, 0.0, 0.0, 0.0, 0.0, 0.0, 0.0, 0.0, 0.0, 0.0, 0.0, 0.0, 0.0, 0.0, 0.0, 0.0, 0.0, 0.0, 0.0, 0.0, 0.0, 0.0, 0.0, 0.0, 0.0, 0.0, 0.0, 0.0, 0.0, 0.0, 0.0, 0.0, 0.0, 0.0, 0.0, 0.0, 0.0, 0.0, 0.0, 0.0, 0.0, 0.0, 0.0, 0.0, 0.0, 0.0, 0.0, 0.0, 0.0, 0.0, 0.0, 0.0, 0.0, 0.0, 0.0, 0.0, 0.0, 0.0, 0.0, 0.0, 0.0, 0.0, 0.0, 0.0, 0.0, 0.0, 0.0, 0.0, 0.0, 0.0, 0.0, 0.0, 0.0, 0.0, 0.0, 0.0, 0.0, 0.0, 0.0, 0.0, 0.0, 0.0, 0.0, 0.0, 0.0, 0.0, 0.0, 0.0, 0.0, 0.0, 0.0, 0.0, 0.0, 0.0, 0.0, 0.0, 0.0, 0.0, 0.0, 0.0, 0.0, 0.0, 0.0, 0.0, 0.0, 0.0, 0.0, 0.0, 0.0, 0.0, 0.0, 0.0, 0.0, 0.0, 0.0, 0.0, 0.0, 0.0, 0.0, 0.0, 0.0, 0.0, 0.0, 0.0, 0.0, 0.0, 0.0, 0.0, 0.0, 0.0, 0.0, 0.0, 0.0, 0.0, 0.0, 0.0, 0.0, 0.0, 0.0, 0.0, 0.0, 0.0, 0.0, 0.0, 0.0, 0.0, 0.0, 0.0, 0.0, 0.0, 0.0, 0.0, 0.0, 0.0, 0.0, 0.0, 0.0, 0.0, 0.0, 0.0, 0.0, 0.0, 0.0, 0.0, 0.0, 0.0, 0.0, 0.0, 0.0, 0.0, 0.0, 0.0, 0.0, 0.0, 0.0, 0.0, 0.0, 0.0, 0.0, 0.0, 0.0, 0.0, 0.0, 0.0, 0.0, 0.0, 0.0, 0.0, 0.0, 0.0, 0.0, 0.0, 0.0, 0.0, 0.0, 0.0, 0.0, 0.0, 0.0, 0.0, 0.0, 0.0, 0.0, 0.0, 0.0, 0.0, 0.0, 0.0, 0.0, 0.0, 0.0, 0.0, 0.0, 0.0, 0.0, 0.0, 0.0, 0.0, 0.0, 0.0, 0.0, 0.0, 0.0, 0.0, 0.0, 0.0, 0.0, 0.0, 0.0, 0.0, 0.0, 0.0, 0.0, 0.0, 0.0, 0.0, 0.0, 0.0, 0.0, 0.0, 0.0, 0.0, 0.0, 0.0, 0.0, 0.0, 0.0, 0.0, 0.0, 0.0, 0.0, 0.0, 0.0, 0.0, 0.0, 0.0, 0.0, 0.0, 0.0, 0.0, 0.0, 0.0, 0.0, 0.0, 0.0, 0.0, 0.0, 0.0, 0.0, 0.0, 0.0, 0.0, 0.0, 0.0, 0.0, 0.0, 0.0, 0.0, 0.0, 0.0, 0.0, 0.0, 0.0, 0.0, 0.0, 0.0, 0.0, 0.0, 0.0, 0.0, 0.0, 0.0, 0.0, 0.0, 0.0, 0.0, 0.0, 0.0, 0.0, 0.0, 0.0, 0.0, 0.0, 0.0, 0.0, 0.0, 0.0, 0.0, 0.0, 0.0, 0.0, 0.0, 0.0, 0.0, 0.0, 0.0, 0.0, 0.0, 0.0, 0.0, 0.0, 0.0, 0.0, 0.0, 0.0, 0.0, 0.0, 0.0, 0.0, 0.0, 0.0, 0.0, 0.0, 0.0, 0.0, 0.0, 0.0, 0.0, 0.0, 0.0, 0.0, 0.0, 0.0, 0.0, 0.0, 0.0, 0.0, 0.0, 0.0, 0.0, 0.0, 0.0, 0.0, 0.0, 0.0, 0.0, 0.0, 0.0, 0.0, 0.0, 0.0, 0.0, 0.0, 0.0, 0.0, 0.0, 0.0, 0.0, 0.0, 0.0, 0.0, 0.0, 0.0, 0.0, 0.0, 0.0, 0.0, 0.0, 0.0, 0.0, 0.0, 0.0, 0.0, 0.0, 0.0, 0.0, 0.0, 0.0, 0.0, 0.0, 0.0, 0.0, 0.0, 0.0, 0.0, 0.0, 0.0, 0.0, 0.0, 0.0, 0.0, 0.0, 0.0, 0.0, 0.0, 0.0, 0.0, 0.0, 0.0, 0.0, 0.0, 0.0, 0.0, 0.0, 0.0, 0.0, 0.0, 0.0, 0.0, 0.0, 0.0, 0.0, 0.0, 0.0, 0.0, 0.0, 0.0, 0.0, 0.0, 0.0, 0.0, 0.0, 0.0, 0.0, 0.0, 0.0, 0.0, 0.0, 0.0, 0.0, 0.0, 0.0, 0.0, 0.0, 0.0, 0.0, 0.0, 0.0, 0.0, 0.0, 0.0, 0.0, 0.0, 0.0, 0.0, 0.0, 0.0, 0.0, 0.0, 0.0, 0.0, 0.0, 0.0, 0.0, 0.0, 0.0, 0.0, 0.0, 0.0, 0.0, 0.0, 0.0, 0.0, 0.0, 0.0, 0.0, 0.0, 0.0, 0.0, 0.0, 0.0, 0.0, 0.0, 0.0, 0.0, 0.0, 0.0, 0.0, 0.0, 0.0, 0.0, 0.0, 0.0, 0.0, 0.0, 0.0, 0.0, 0.0, 0.0, 0.0, 0.0, 0.0, 0.0, 0.0, 0.0, 0.0, 0.0, 0.0, 0.0, 0.0, 0.0, 0.0, 0.0, 0.0, 0.0, 0.0, 0.0, 0.0, 0.0, 0.0, 0.0, 0.0, 0.0, 0.0, 0.0, 0.0, 0.0, 0.0, 0.0, 0.0, 0.0, 0.0, 0.0, 0.0, 0.0, 0.0, 0.0, 0.0, 0.0, 0.0, 0.0, 0.0, 0.0, 0.0, 0.0, 0.0, 0.0, 0.0, 0.0, 0.0, 0.0, 0.0, 0.0, 0.0, 0.0, 0.0, 0.0, 0.0, 0.0, 0.0, 0.0, 0.0, 0.0, 0.0, 0.0, 0.0, 0.0, 0.0, 0.0, 0.0, 0.0, 0.0, 0.0, 0.0, 0.0, 0.0, 0.0, 0.0, 0.0, 0.0, 0.0, 0.0, 0.0, 0.0, 0.0, 0.0, 0.0, 0.0, 0.0, 0.0, 0.0, 0.0, 0.0, 0.0, 0.0, 0.0, 0.0, 0.0, 0.0, 0.0, 0.0, 0.0, 0.0, 0.0, 0.0, 0.0, 0.0, 0.0, 0.0, 0.0, 0.0, 0.0, 0.0, 0.0, 0.0, 0.0, 0.0, 0.0, 0.0, 0.0, 0.0, 0.0, 0.0, 0.0, 0.0, 0.0, 0.0, 0.0, 0.0, 0.0, 0.0, 0.0, 0.0, 0.0, 0.0, 0.0, 0.0, 0.0, 0.0, 0.0, 0.0, 0.0, 0.0, 0.0, 0.0, 0.0, 0.0, 0.0, 0.0, 0.0, 0.0, 0.0, 0.0, 0.0, 0.0, 0.0, 0.0, 0.0, 0.0, 0.0, 0.0, 0.0, 0.0, 0.0, 0.0, 0.0, 0.0, 0.0, 0.0, 0.0, 0.0, 0.0, 0.0, 0.0, 0.0, 0.0, 0.0, 0.0, 0.0, 0.0, 0.0, 0.0, 0.0, 0.0, 0.0, 0.0, 0.0, 0.0, 0.0, 0.0, 0.0, 0.0, 0.0, 0.0, 0.0, 0.0, 0.0, 0.0, 0.0, 0.0, 0.0, 0.0, 0.0, 0.0, 0.0, 0.0, 0.0, 0.0, 0.0, 0.0, 0.0, 0.0, 0.0, 0.0, 0.0, 0.0, 0.0, 0.0, 0.0, 0.0, 0.0, 0.0, 0.0, 0.0, 0.0, 0.0, 0.0, 0.0, 0.0, 0.0, 0.0, 0.0, 0.0, 0.0, 0.0, 0.0, 0.0, 0.0, 0.0, 0.0, 0.0, 0.0, 0.0, 0.0, 0.0, 0.0, 0.0, 0.0, 0.0, 0.0, 0.0, 0.0, 0.0, 0.0, 0.0, 0.0, 0.0, 0.0, 0.0, 0.0, 0.0, 0.0, 0.0, 0.0, 0.0, 0.0, 0.0, 0.0, 0.0, 0.0, 0.0, 0.0, 0.0, 0.0, 0.0, 0.0, 0.0, 0.0, 0.0, 0.0, 0.0, 0.0, 0.0, 0.0, 0.0, 0.0, 0.0, 0.0, 0.0, 0.0, 0.0, 0.0, 0.0, 0.0, 0.0, 0.0, 0.0, 0.0, 0.0, 0.0, 0.0, 0.0, 0.0, 0.0, 0.0, 0.0, 0.0, 0.0, 0.0, 0.0, 0.0, 0.0, 0.0, 0.0, 0.0, 0.0, 0.0, 0.0, 0.0, 0.0, 0.0, 0.0, 0.0, 0.0, 0.0, 0.0, 0.0, 0.0, 0.0, 0.0, 0.0, 0.0, 0.0, 0.0, 0.0, 0.0, 0.0, 0.0, 0.0, 0.0, 0.0, 0.0, 0.0, 0.0, 0.0, 0.0, 0.0, 0.0, 0.0, 0.0, 0.0, 0.0, 0.0, 0.0, 0.0, 0.0, 0.0, 0.0, 0.0, 0.0, 0.0, 0.0, 0.0, 0.0, 0.0, 0.0, 0.0, 0.0, 0.0, 0.0, 0.0, 0.0, 0.0, 0.0, 0.0, 0.0, 0.0, 0.0, 0.0, 0.0, 0.0, 0.0, 0.0, 0.0, 0.0, 0.0, 0.0, 0.0, 0.0, 0.0, 0.0, 0.0, 0.0, 0.0, 0.0, 0.0, 0.0, 0.0, 0.0, 0.0, 0.0, 0.0, 0.0, 0.0, 0.0, 0.0, 0.0, 0.0, 0.0, 0.0, 0.0, 0.0, 0.0, 0.0, 0.0, 0.0, 0.0, 0.0, 0.0, 0.0, 0.0, 0.0, 0.0, 0.0, 0.0, 0.0, 0.0, 0.0, 0.0, 0.0, 0.0, 0.0, 0.0, 0.0, 0.0, 0.0, 0.0, 0.0, 0.0, 0.0, 0.0, 0.0, 0.0, 0.0, 0.0, 0.0, 0.0, 0.0, 0.0, 0.0, 0.0, 0.0, 0.0, 0.0, 0.0, 0.0, 0.0, 0.0, 0.0, 0.0, 0.0, 0.0, 0.0, 0.0, 0.0, 0.0, 0.0, 0.0, 0.0, 0.0, 0.0, 0.0, 0.0, 0.0, 0.0, 0.0, 0.0, 0.0, 0.0, 0.0, 0.0, 0.0, 0.0, 0.0, 0.0, 0.0, 0.0, 0.0, 0.0, 0.0, 0.0, 0.0, 0.0, 0.0, 0.0, 0.0, 0.0, 0.0, 0.0, 0.0, 0.0, 0.0, 0.0, 0.0, 0.0, 0.0, 0.0, 0.0, 0.0, 0.0, 0.0, 0.0, 0.0, 0.0, 0.0, 0.0, 0.0, 0.0, 0.0, 0.0, 0.0, 0.0, 0.0, 0.0, 0.0, 0.0, 0.0, 0.0, 0.0, 0.0, 0.0, 0.0, 0.0, 0.0, 0.0, 0.0, 0.0, 0.0, 0.0, 0.0, 0.0, 0.0, 0.0, 0.0, 0.0, 0.0, 0.0, 0.0, 0.0, 0.0, 0.0, 0.0, 0.0, 0.0, 0.0, 0.0, 0.0, 0.0, 0.0, 0.0, 0.0, 0.0, 0.0, 0.0, 0.0, 0.0, 0.0, 0.0, 0.0, 0.0, 0.0, 0.0, 0.0, 0.0, 0.0, 0.0, 0.0, 0.0, 0.0, 0.0, 0.0, 0.0, 0.0, 0.0, 0.0, 0.0, 0.0, 0.0, 0.0, 0.0, 0.0, 0.0, 0.0, 0.0, 0.0, 0.0, 0.0, 0.0, 0.0, 0.0, 0.0, 0.0, 0.0, 0.0, 0.0, 0.0, 0.0, 0.0, 0.0, 0.0, 0.0, 0.0, 0.0, 0.0, 0.0, 0.0, 0.0, 0.0, 0.0, 0.0, 0.0, 0.0, 0.0, 0.0, 0.0, 0.0, 0.0, 0.0, 0.0, 0.0, 0.0, 0.0, 0.0, 0.0, 0.0, 0.0, 0.0, 0.0, 0.0, 0.0, 0.0, 0.0, 0.0, 0.0, 0.0, 0.0, 0.0, 0.0, 0.0, 0.0, 0.0, 0.0, 0.0, 0.0, 0.0, 0.0, 0.0, 0.0, 0.0, 0.0, 0.0, 0.0, 0.0, 0.0, 0.0, 0.0, 0.0, 0.0, 0.0, 0.0, 0.0, 0.0, 0.0, 0.0, 0.0, 0.0, 0.0, 0.0, 0.0, 0.0, 0.0, 0.0, 0.0, 0.0, 0.0, 0.0, 0.0, 0.0, 0.0, 0.0, 0.0, 0.0, 0.0, 0.0, 0.0, 0.0, 0.0, 0.0, 0.0, 0.0, 0.0, 0.0, 0.0, 0.0, 0.0, 0.0, 0.0, 0.0, 0.0, 0.0, 0.0, 0.0, 0.0, 0.0, 0.0, 0.0, 0.0, 0.0, 0.0, 0.0, 0.0, 0.0, 0.0, 0.0, 0.0, 0.0, 0.0, 0.0, 0.0, 0.0, 0.0, 0.0, 0.0, 0.0, 0.0, 0.0, 0.0, 0.0, 0.0, 0.0, 0.0, 0.0, 0.0, 0.0, 0.0, 0.0, 0.0, 0.0, 0.0, 0.0, 0.0, 0.0, 0.0, 0.0, 0.0, 0.0, 0.0, 0.0, 0.0, 0.0, 0.0, 0.0, 0.0, 0.0, 0.0, 0.0, 0.0, 0.0, 0.0, 0.0, 0.0, 0.0, 0.0, 0.0, 0.0, 0.0, 0.0, 0.0, 0.0, 0.0, 0.0, 0.0, 0.0, 0.0, 0.0, 0.0, 0.0, 0.0, 0.0, 0.0, 0.0, 0.0, 0.0, 0.0, 0.0, 0.0, 0.0, 0.0, 0.0, 0.0, 0.0, 0.0, 0.0, 0.0, 0.0, 0.0, 0.0, 0.0, 0.0, 0.0, 0.0, 0.0, 0.0, 0.0, 0.0, 0.0, 0.0, 0.0, 0.0, 0.0, 0.0, 0.0, 0.0, 0.0, 0.0, 0.0, 0.0, 0.0, 0.0, 0.0, 0.0, 0.0, 0.0, 0.0, 0.0, 0.0, 0.0, 0.0, 0.0, 0.0, 0.0, 0.0, 0.0, 0.0, 0.0, 0.0, 0.0, 0.0, 0.0, 0.0, 0.0, 0.0, 0.0, 0.0, 0.0, 0.0, 0.0, 0.0, 0.0, 0.0, 0.0, 0.0, 0.0, 0.0, 0.0, 0.0, 0.0, 0.0, 0.0, 0.0, 0.0, 0.0, 0.0, 0.0, 0.0, 0.0, 0.0, 0.0, 0.0, 0.0, 0.0, 0.0, 0.0, 0.0, 0.0, 0.0, 0.0, 0.0, 0.0, 0.0, 0.0, 0.0, 0.0, 0.0, 0.0, 0.0, 0.0, 0.0, 0.0, 0.0, 0.0, 0.0, 0.0, 0.0, 0.0, 0.0, 0.0, 0.0, 0.0, 0.0, 0.0, 0.0, 0.0, 0.0, 0.0, 0.0, 0.0, 0.0, 0.0, 0.0, 0.0, 0.0, 0.0, 0.0, 0.0, 0.0, 0.0, 0.0, 0.0, 0.0, 0.0, 0.0, 0.0, 0.0, 0.0, 0.0, 0.0, 0.0, 0.0, 0.0, 0.0, 0.0, 0.0, 0.0, 0.0, 0.0, 0.0, 0.0, 0.0, 0.0, 0.0, 0.0, 0.0, 0.0, 0.0, 0.0, 0.0, 0.0, 0.0, 0.0, 0.0, 0.0, 0.0, 0.0, 0.0, 0.0, 0.0, 0.0, 0.0, 0.0, 0.0, 0.0, 0.0, 0.0, 0.0, 0.0, 0.0, 0.0, 0.0, 0.0, 0.0, 0.0, 0.0, 0.0, 0.0, 0.0, 0.0, 0.0, 0.0, 0.0, 0.0, 0.0, 0.0, 0.0, 0.0, 0.0, 0.0, 0.0, 0.0, 0.0, 0.0, 0.0, 0.0, 0.0, 0.0, 0.0, 0.0, 0.0, 0.0, 0.0, 0.0, 0.0, 0.0, 0.0, 0.0, 0.0, 0.0, 0.0, 0.0, 0.0, 0.0, 0.0, 0.0, 0.0, 0.0, 0.0, 0.0, 0.0, 0.0, 0.0, 0.0, 0.0, 0.0, 0.0, 0.0, 0.0, 0.0, 0.0, 0.0, 0.0, 0.0, 0.0, 0.0, 0.0, 0.0, 0.0, 0.0, 0.0, 0.0, 0.0, 0.0, 0.0, 0.0, 0.0, 0.0, 0.0, 0.0, 0.0, 0.0, 0.0, 0.0, 0.0, 0.0, 0.0, 0.0, 0.0, 0.0, 0.0, 0.0, 0.0, 0.0, 0.0, 0.0, 0.0, 0.0, 0.0, 0.0, 0.0, 0.0, 0.0, 0.0, 0.0, 0.0, 0.0, 0.0, 0.0, 0.0, 0.0, 0.0, 0.0, 0.0, 0.0, 0.0, 0.0, 0.0, 0.0, 0.0, 0.0, 0.0, 0.0, 0.0, 0.0, 0.0, 0.0, 0.0, 0.0, 0.0, 0.0, 0.0, 0.0, 0.0, 0.0, 0.0, 0.0, 0.0, 0.0, 0.0, 0.0, 0.0, 0.0, 0.0, 0.0, 0.0, 0.0, 0.0, 0.0, 0.0, 0.0, 0.0, 0.0, 0.0, 0.0, 0.0, 0.0, 0.0, 0.0, 0.0, 0.0, 0.0, 0.0, 0.0, 0.0, 0.0, 0.0, 0.0, 0.0, 0.0, 0.0, 0.0, 0.0, 0.0, 0.0, 0.0, 0.0, 0.0, 0.0, 0.0, 0.0, 0.0, 0.0, 0.0, 0.0, 0.0, 0.0, 0.0, 0.0, 0.0, 0.0, 0.0, 0.0, 0.0, 0.0, 0.0, 0.0, 0.0, 0.0, 0.0, 0.0, 0.0, 0.0, 0.0, 0.0, 0.0, 0.0, 0.0, 0.0, 0.0, 0.0, 0.0, 0.0, 0.0, 0.0, 0.0, 0.0, 0.0, 0.0, 0.0, 0.0, 0.0, 0.0, 0.0, 0.0, 0.0, 0.0, 0.0, 0.0, 0.0, 0.0, 0.0, 0.0, 0.0, 0.0, 0.0, 0.0, 0.0, 0.0, 0.0, 0.0, 0.0, 0.0, 0.0, 0.0, 0.0, 0.0, 0.0, 0.0, 0.0, 0.0, 0.0, 0.0, 0.0, 0.0, 0.0, 0.0, 0.0, 0.0, 0.0, 0.0, 0.0, 0.0, 0.0, 0.0, 0.0, 0.0, 0.0, 0.0, 0.0, 0.0, 0.0, 0.0, 0.0, 0.0, 0.0, 0.0, 0.0, 0.0, 0.0, 0.0, 0.0, 0.0, 0.0, 0.0, 0.0, 0.0, 0.0, 0.0, 0.0, 0.0, 0.0, 0.0, 0.0, 0.0, 0.0, 0.0, 0.0, 0.0, 0.0, 0.0, 0.0, 0.0, 0.0, 0.0, 0.0, 0.0, 0.0, 0.0, 0.0, 0.0, 0.0, 0.0, 0.0, 0.0, 0.0, 0.0, 0.0, 0.0, 0.0, 0.0, 0.0, 0.0, 0.0, 0.0, 0.0, 0.0, 0.0, 0.0, 0.0, 0.0, 0.0, 0.0, 0.0, 0.0, 0.0, 0.0, 0.0, 0.0, 0.0, 0.0, 0.0, 0.0, 0.0, 0.0, 0.0, 0.0, 0.0, 0.0, 0.0, 0.0, 0.0, 0.0, 0.0, 0.0, 0.0, 0.0, 0.0, 0.0, 0.0, 0.0, 0.0, 0.0, 0.0, 0.0, 0.0, 0.0, 0.0, 0.0, 0.0, 0.0, 0.0, 0.0, 0.0, 0.0, 0.0, 0.0, 0.0, 0.0, 0.0, 0.0, 0.0, 0.0, 0.0, 0.0, 0.0, 0.0, 0.0, 0.0, 0.0, 0.0, 0.0, 0.0, 0.0, 0.0, 0.0, 0.0, 0.0, 0.0, 0.0, 0.0, 0.0, 0.0, 0.0, 0.0, 0.0, 0.0, 0.0, 0.0, 0.0, 0.0, 0.0, 0.0, 0.0, 0.0, 0.0, 0.0, 0.0, 0.0, 0.0, 0.0, 0.0, 0.0, 0.0, 0.0, 0.0, 0.0, 0.0, 0.0, 0.0, 0.0, 0.0, 0.0, 0.0, 0.0, 0.0, 0.0, 0.0, 0.0, 0.0, 0.0, 0.0, 0.0, 0.0, 0.0, 0.0, 0.0, 0.0, 0.0, 0.0, 0.0, 0.0, 0.0, 0.0, 0.0, 0.0, 0.0, 0.0, 0.0, 0.0, 0.0, 0.0, 0.0, 0.0, 0.0, 0.0, 0.0, 0.0, 0.0, 0.0, 0.0, 0.0, 0.0, 0.0, 0.0, 0.0, 0.0, 0.0, 0.0, 0.0, 0.0, 0.0, 0.0, 0.0, 0.0, 0.0, 0.0, 0.0, 0.0, 0.0, 0.0, 0.0, 0.0, 0.0, 0.0, 0.0, 0.0, 0.0, 0.0, 0.0, 0.0, 0.0, 0.0, 0.0, 0.0, 0.0, 0.0, 0.0, 0.0, 0.0, 0.0, 0.0, 0.0, 0.0, 0.0, 0.0, 0.0, 0.0, 0.0, 0.0, 0.0, 0.0, 0.0, 0.0, 0.0, 0.0, 0.0, 0.0, 0.0, 0.0, 0.0, 0.0, 0.0, 0.0, 0.0, 0.0, 0.0, 0.0, 0.0, 0.0, 0.0, 0.0, 0.0, 0.0, 0.0, 0.0, 0.0, 0.0, 0.0, 0.0, 0.0, 0.0, 0.0, 0.0, 0.0, 0.0, 0.0, 0.0, 0.0, 0.0, 0.0, 0.0, 0.0, 0.0, 0.0, 0.0, 0.0, 0.0, 0.0, 0.0, 0.0, 0.0, 0.0, 0.0, 0.0, 0.0, 0.0, 0.0, 0.0, 0.0, 0.0, 0.0, 0.0, 0.0, 0.0, 0.0, 0.0, 0.0, 0.0, 0.0, 0.0, 0.0, 0.0, 0.0, 0.0, 0.0, 0.0, 0.0, 0.0, 0.0, 0.0, 0.0, 0.0, 0.0, 0.0, 0.0, 0.0, 0.0, 0.0, 0.0, 0.0, 0.0, 0.0, 0.0, 0.0, 0.0, 0.0, 0.0, 0.0, 0.0, 0.0, 0.0, 0.0, 0.0, 0.0, 0.0, 0.0, 0.0, 0.0, 0.0, 0.0, 0.0, 0.0, 0.0, 0.0, 0.0, 0.0, 0.0, 0.0, 0.0, 0.0, 0.0, 0.0, 0.0, 0.0, 0.0, 0.0, 0.0, 0.0, 0.0, 0.0, 0.0, 0.0, 0.0, 0.0, 0.0, 0.0, 0.0, 0.0, 0.0, 0.0, 0.0, 0.0, 0.0, 0.0, 0.0, 0.0, 0.0, 0.0, 0.0, 0.0, 0.0, 0.0, 0.0, 0.0, 0.0, 0.0, 0.0, 0.0, 0.0, 0.0, 0.0, 0.0, 0.0, 0.0, 0.0, 0.0, 0.0, 0.0, 0.0, 0.0, 0.0, 0.0, 0.0, 0.0, 0.0, 0.0, 0.0, 0.0, 0.0, 0.0, 0.0, 0.0, 0.0, 0.0, 0.0, 0.0, 0.0, 0.0, 0.0, 0.0, 0.0, 0.0, 0.0, 0.0, 0.0, 0.0, 0.0, 0.0, 0.0, 0.0, 0.0, 0.0, 0.0, 0.0, 0.0, 0.0, 0.0, 0.0, 0.0, 0.0, 0.0, 0.0, 0.0, 0.0, 0.0, 0.0, 0.0, 0.0, 0.0, 0.0, 0.0, 0.0, 0.0, 0.0, 0.0, 0.0, 0.0, 0.0, 0.0, 0.0, 0.0, 0.0, 0.0, 0.0, 0.0, 0.0, 0.0, 0.0, 0.0, 0.0, 0.0, 0.0, 0.0, 0.0, 0.0, 0.0, 0.0, 0.0, 0.0, 0.0, 0.0, 0.0, 0.0, 0.0, 0.0, 0.0, 0.0, 0.0, 0.0, 0.0, 0.0, 0.0, 0.0, 0.0, 0.0, 0.0, 0.0, 0.0, 0.0, 0.0, 0.0, 0.0, 0.0, 0.0, 0.0, 0.0, 0.0, 0.0, 0.0, 0.0, 0.0, 0.0, 0.0, 0.0, 0.0, 0.0, 0.0, 0.0, 0.0, 0.0, 0.0, 0.0, 0.0, 0.0, 0.0, 0.0, 0.0, 0.0, 0.0, 0.0, 0.0, 0.0, 0.0, 0.0, 0.0, 0.0, 0.0, 0.0, 0.0, 0.0, 0.0, 0.0, 0.0, 0.0, 0.0, 0.0, 0.0, 0.0, 0.0, 0.0, 0.0, 0.0, 0.0, 0.0, 0.0, 0.0, 0.0, 0.0, 0.0, 0.0, 0.0, 0.0, 0.0, 0.0, 0.0, 0.0, 0.0, 0.0, 0.0, 0.0, 0.0, 0.0, 0.0, 0.0, 0.0, 0.0, 0.0, 0.0, 0.0, 0.0, 0.0, 0.0, 0.0, 0.0, 0.0, 0.0, 0.0, 0.0, 0.0, 0.0, 0.0, 0.0, 0.0, 0.0, 0.0, 0.0, 0.0, 0.0, 0.0, 0.0, 0.0, 0.0, 0.0, 0.0, 0.0, 0.0, 0.0, 0.0, 0.0, 0.0, 0.0, 0.0, 0.0, 0.0, 0.0, 0.0, 0.0, 0.0, 0.0, 0.0, 0.0, 0.0, 0.0, 0.0, 0.0, 0.0, 0.0, 0.0, 0.0, 0.0, 0.0, 0.0, 0.0, 0.0, 0.0, 0.0, 0.0, 0.0, 0.0, 0.0, 0.0, 0.0, 0.0, 0.0, 0.0, 0.0, 0.0, 0.0, 0.0, 0.0, 0.0, 0.0, 0.0, 0.0, 0.0, 0.0, 0.0, 0.0, 0.0, 0.0, 0.0, 0.0, 0.0, 0.0, 0.0, 0.0, 0.0, 0.0, 0.0, 0.0, 0.0, 0.0, 0.0, 0.0, 0.0, 0.0, 0.0, 0.0, 0.0, 0.0, 0.0, 0.0, 0.0, 0.0, 0.0, 0.0, 0.0, 0.0, 0.0, 0.0, 0.0, 0.0, 0.0, 0.0, 0.0, 0.0, 0.0, 0.0, 0.0, 0.0, 0.0, 0.0, 0.0, 0.0, 0.0, 0.0, 0.0, 0.0, 0.0, 0.0, 0.0, 0.0, 0.0, 0.0, 0.0, 0.0, 0.0, 0.0, 0.0, 0.0, 0.0, 0.0, 0.0, 0.0, 0.0, 0.0, 0.0, 0.0, 0.0, 0.0, 0.0, 0.0, 0.0, 0.0, 0.0, 0.0, 0.0, 0.0, 0.0, 0.0, 0.0, 0.0, 0.0, 0.0, 0.0, 0.0, 0.0, 0.0, 0.0, 0.0, 0.0, 0.0, 0.0, 0.0, 0.0, 0.0, 0.0, 0.0, 0.0, 0.0, 0.0, 0.0, 0.0, 0.0, 0.0, 0.0, 0.0, 0.0, 0.0, 0.0, 0.0, 0.0, 0.0, 0.0, 0.0, 0.0, 0.0, 0.0, 0.0, 0.0, 0.0, 0.0, 0.0, 0.0, 0.0, 0.0, 0.0, 0.0, 0.0, 0.0, 0.0, 0.0, 0.0, 0.0, 0.0, 0.0, 0.0, 0.0, 0.0, 0.0, 0.0, 0.0, 0.0, 0.0, 0.0, 0.0, 0.0, 0.0, 0.0, 0.0, 0.0, 0.0, 0.0, 0.0, 0.0, 0.0, 0.0, 0.0, 0.0, 0.0, 0.0, 0.0, 0.0, 0.0, 0.0, 0.0, 0.0, 0.0, 0.0, 0.0, 0.0, 0.0, 0.0, 0.0, 0.0, 0.0, 0.0, 0.0, 0.0, 0.0, 0.0, 0.0, 0.0, 0.0, 0.0, 0.0, 0.0, 0.0, 0.0, 0.0, 0.0, 0.0, 0.0, 0.0, 0.0, 0.0, 0.0, 0.0, 0.0, 0.0, 0.0, 0.0, 0.0, 0.0, 0.0, 0.0, 0.0, 0.0, 0.0, 0.0, 0.0, 0.0, 0.0, 0.0, 0.0, 0.0, 0.0, 0.0, 0.0, 0.0, 0.0, 0.0, 0.0, 0.0, 0.0, 0.0, 0.0, 0.0, 0.0, 0.0, 0.0, 0.0, 0.0, 0.0, 0.0, 0.0, 0.0, 0.0, 0.0, 0.0, 0.0, 0.0, 0.0, 0.0, 0.0, 0.0, 0.0, 0.0, 0.0, 0.0, 0.0, 0.0, 0.0, 0.0, 0.0, 0.0, 0.0, 0.0, 0.0, 0.0, 0.0, 0.0, 0.0, 0.0, 0.0, 0.0, 0.0, 0.0, 0.0, 0.0, 0.0, 0.0, 0.0, 0.0, 0.0, 0.0, 0.0, 0.0, 0.0, 0.0, 0.0, 0.0, 0.0, 0.0, 0.0, 0.0, 0.0, 0.0, 0.0, 0.0, 0.0, 0.0, 0.0, 0.0, 0.0, 0.0, 0.0, 0.0, 0.0, 0.0, 0.0, 0.0, 0.0, 0.0, 0.0, 0.0, 0.0, 0.0, 0.0, 0.0, 0.0, 0.0, 0.0, 0.0, 0.0, 0.0, 0.0, 0.0, 0.0, 0.0, 0.0, 0.0, 0.0, 0.0, 0.0, 0.0, 0.0, 0.0, 0.0, 0.0, 0.0, 0.0, 0.0, 0.0, 0.0, 0.0, 0.0, 0.0, 0.0, 0.0, 0.0, 0.0, 0.0, 0.0, 0.0, 0.0, 0.0, 0.0, 0.0, 0.0, 0.0, 0.0, 0.0, 0.0, 0.0, 0.0, 0.0, 0.0, 0.0, 0.0, 0.0, 0.0, 0.0, 0.0, 0.0, 0.0, 0.0, 0.0, 0.0, 0.0, 0.0, 0.0, 0.0, 0.0, 0.0, 0.0, 0.0, 0.0, 0.0, 0.0, 0.0, 0.0, 0.0, 0.0, 0.0, 0.0, 0.0, 0.0, 0.0, 0.0, 0.0, 0.0, 0.0, 0.0, 0.0, 0.0, 0.0, 0.0, 0.0, 0.0, 0.0, 0.0, 0.0, 0.0, 0.0, 0.0, 0.0, 0.0, 0.0, 0.0, 0.0, 0.0, 0.0, 0.0, 0.0, 0.0, 0.0, 0.0, 0.0, 0.0, 0.0, 0.0, 0.0, 0.0, 0.0, 0.0, 0.0, 0.0, 0.0, 0.0, 0.0, 0.0, 0.0, 0.0, 0.0, 0.0, 0.0, 0.0, 0.0, 0.0, 0.0, 0.0, 0.0, 0.0, 0.0, 0.0, 0.0, 0.0, 0.0, 0.0, 0.0, 0.0, 0.0, 0.0, 0.0, 0.0, 0.0, 0.0, 0.0, 0.0, 0.0, 0.0, 0.0, 0.0, 0.0, 0.0, 0.0, 0.0, 0.0, 0.0, 0.0, 0.0, 0.0, 0.0, 0.0, 0.0, 0.0, 0.0, 0.0, 0.0, 0.0, 0.0, 0.0, 0.0, 0.0, 0.0, 0.0, 0.0, 0.0, 0.0, 0.0, 0.0, 0.0, 0.0, 0.0, 0.0, 0.0, 0.0, 0.0, 0.0, 0.0, 0.0, 0.0, 0.0, 0.0, 0.0, 0.0, 0.0, 0.0, 0.0, 0.0, 0.0, 0.0, 0.0, 0.0, 0.0, 0.0, 0.0, 0.0, 0.0, 0.0, 0.0, 0.0, 0.0, 0.0, 0.0, 0.0, 0.0, 0.0, 0.0, 0.0, 0.0, 0.0, 0.0, 0.0, 0.0, 0.0, 0.0, 0.0, 0.0, 0.0, 0.0, 0.0, 0.0, 0.0, 0.0, 0.0, 0.0, 0.0, 0.0, 0.0, 0.0, 0.0, 0.0, 0.0, 0.0, 0.0, 0.0, 0.0, 0.0, 0.0, 0.0, 0.0, 0.0, 0.0, 0.0, 0.0, 0.0, 0.0, 0.0, 0.0, 0.0, 0.0, 0.0, 0.0, 0.0, 0.0, 0.0, 0.0, 0.0, 0.0, 0.0, 0.0, 0.0, 0.0, 0.0, 0.0, 0.0, 0.0, 0.0, 0.0, 0.0, 0.0, 0.0, 0.0, 0.0, 0.0, 0.0, 0.0, 0.0, 0.0, 0.0, 0.0, 0.0, 0.0, 0.0, 0.0, 0.0, 0.0, 0.0, 0.0, 0.0, 0.0, 0.0, 0.0, 0.0, 0.0, 0.0, 0.0, 0.0, 0.0, 0.0, 0.0, 0.0, 0.0, 0.0, 0.0, 0.0, 0.0, 0.0, 0.0, 0.0, 0.0, 0.0, 0.0, 0.0, 0.0, 0.0, 0.0, 0.0, 0.0, 0.0, 0.0, 0.0, 0.0, 0.0, 0.0, 0.0, 0.0, 0.0, 0.0, 0.0, 0.0, 0.0, 0.0, 0.0, 0.0, 0.0, 0.0, 0.0, 0.0, 0.0, 0.0, 0.0, 0.0, 0.0, 0.0, 0.0, 0.0, 0.0, 0.0, 0.0, 0.0, 0.0, 0.0, 0.0, 0.0, 0.0, 0.0, 0.0, 0.0, 0.0, 0.0, 0.0, 0.0, 0.0, 0.0, 0.0, 0.0, 0.0, 0.0, 0.0, 0.0, 0.0, 0.0, 0.0, 0.0, 0.0, 0.0, 0.0, 0.0, 0.0, 0.0, 0.0, 0.0, 0.0, 0.0, 0.0, 0.0, 0.0, 0.0, 0.0, 0.0, 0.0, 0.0, 0.0, 0.0, 0.0, 0.0, 0.0, 0.0, 0.0, 0.0, 0.0, 0.0, 0.0, 0.0, 0.0, 0.0, 0.0, 0.0, 0.0, 0.0, 0.0, 0.0, 0.0, 0.0, 0.0, 0.0, 0.0, 0.0, 0.0, 0.0, 0.0, 0.0, 0.0, 0.0, 0.0, 0.0, 0.0, 0.0, 0.0, 0.0, 0.0, 0.0, 0.0, 0.0, 0.0, 0.0, 0.0, 0.0, 0.0, 0.0, 0.0, 0.0, 0.0, 0.0, 0.0, 0.0, 0.0, 0.0, 0.0, 0.0, 0.0, 0.0, 0.0, 0.0, 0.0, 0.0, 0.0, 0.0, 0.0, 0.0, 0.0, 0.0, 0.0, 0.0, 0.0, 0.0, 0.0, 0.0, 0.0, 0.0, 0.0, 0.0, 0.0, 0.0, 0.0, 0.0, 0.0, 0.0, 0.0, 0.0, 0.0, 0.0, 0.0, 0.0, 0.0, 0.0, 0.0, 0.0, 0.0, 0.0, 0.0, 0.0, 0.0, 0.0, 0.0, 0.0, 0.0, 0.0, 0.0, 0.0, 0.0, 0.0, 0.0, 0.0, 0.0, 0.0, 0.0, 0.0, 0.0, 0.0, 0.0, 0.0, 0.0, 0.0, 0.0, 0.0, 0.0, 0.0, 0.0, 0.0, 0.0, 0.0, 0.0, 0.0, 0.0, 0.0, 0.0, 0.0, 0.0, 0.0, 0.0, 0.0, 0.0, 0.0, 0.0, 0.0, 0.0, 0.0, 0.0, 0.0, 0.0, 0.0, 0.0, 0.0, 0.0, 0.0, 0.0, 0.0, 0.0, 0.0, 0.0, 0.0, 0.0, 0.0, 0.0, 0.0, 0.0, 0.0, 0.0, 0.0, 0.0, 0.0, 0.0, 0.0, 0.0, 0.0, 0.0, 0.0, 0.0, 0.0, 0.0, 0.0, 0.0, 0.0, 0.0, 0.0, 0.0, 0.0, 0.0, 0.0, 0.0, 0.0, 0.0, 0.0, 0.0, 0.0, 0.0, 0.0, 0.0, 0.0, 0.0, 0.0, 0.0, 0.0, 0.0, 0.0, 0.0, 0.0, 0.0, 0.0, 0.0, 0.0, 0.0, 0.0, 0.0, 0.0, 0.0, 0.0, 0.0, 0.0, 0.0, 0.0, 0.0, 0.0, 0.0, 0.0, 0.0, 0.0, 0.0, 0.0, 0.0, 0.0, 0.0, 0.0, 0.0, 0.0, 0.0, 0.0, 0.0, 0.0, 0.0, 0.0, 0.0, 0.0, 0.0, 0.0, 0.0, 0.0, 0.0, 0.0, 0.0, 0.0, 0.0, 0.0, 0.0, 0.0, 0.0, 0.0, 0.0, 0.0, 0.0, 0.0, 0.0, 0.0, 0.0, 0.0, 0.0, 0.0, 0.0, 0.0, 0.0, 0.0, 0.0, 0.0, 0.0, 0.0, 0.0, 0.0, 0.0, 0.0, 0.0, 0.0, 0.0, 0.0, 0.0, 0.0, 0.0, 0.0, 0.0, 0.0, 0.0, 0.0, 0.0, 0.0, 0.0, 0.0, 0.0, 0.0, 0.0, 0.0, 0.0, 0.0, 0.0, 0.0, 0.0, 0.0, 0.0, 0.0, 0.0, 0.0, 0.0, 0.0, 0.0, 0.0, 0.0, 0.0, 0.0, 0.0, 0.0, 0.0, 0.0, 0.0, 0.0, 0.0, 0.0, 0.0, 0.0, 0.0, 0.0, 0.0, 0.0, 0.0, 0.0, 0.0, 0.0, 0.0, 0.0, 0.0, 0.0, 0.0, 0.0, 0.0, 0.0, 0.0, 0.0, 0.0, 0.0, 0.0, 0.0, 0.0, 0.0, 0.0, 0.0, 0.0, 0.0, 0.0, 0.0, 0.0, 0.0, 0.0, 0.0, 0.0, 0.0, 0.0, 0.0, 0.0, 0.0, 0.0, 0.0, 0.0, 0.0, 0.0, 0.0, 0.0, 0.0, 0.0, 0.0, 0.0, 0.0, 0.0, 0.0, 0.0, 0.0, 0.0, 0.0, 0.0, 0.0, 0.0, 0.0, 0.0, 0.0, 0.0, 0.0, 0.0, 0.0, 0.0, 0.0, 0.0, 0.0, 0.0, 0.0, 0.0, 0.0, 0.0, 0.0, 0.0, 0.0, 0.0, 0.0, 0.0, 0.0, 0.0, 0.0, 0.0, 0.0, 0.0, 0.0, 0.0, 0.0, 0.0, 0.0, 0.0, 0.0, 0.0, 0.0, 0.0, 0.0, 0.0, 0.0, 0.0, 0.0, 0.0, 0.0, 0.0, 0.0, 0.0, 0.0, 0.0, 0.0, 0.0, 0.0, 0.0, 0.0, 0.0, 0.0, 0.0, 0.0, 0.0, 0.0, 0.0, 0.0, 0.0, 0.0, 0.0, 0.0, 0.0, 0.0, 0.0, 0.0, 0.0, 0.0, 0.0, 0.0, 0.0, 0.0, 0.0, 0.0, 0.0, 0.0, 0.0, 0.0, 0.0, 0.0, 0.0, 0.0, 0.0, 0.0, 0.0, 0.0, 0.0, 0.0, 0.0, 0.0, 0.0, 0.0, 0.0, 0.0, 0.0, 0.0, 0.0, 0.0, 0.0, 0.0, 0.0, 0.0, 0.0, 0.0, 0.0, 0.0, 0.0, 0.0, 0.0, 0.0, 0.0, 0.0, 0.0, 0.0, 0.0, 0.0, 0.0, 0.0, 0.0, 0.0, 0.0, 0.0, 0.0, 0.0, 0.0, 0.0, 0.0, 0.0, 0.0, 0.0, 0.0, 0.0, 0.0, 0.0, 0.0, 0.0, 0.0, 0.0, 0.0, 0.0, 0.0, 0.0, 0.0, 0.0, 0.0, 0.0, 0.0, 0.0, 0.0, 0.0, 0.0, 0.0, 0.0, 0.0, 0.0, 0.0, 0.0, 0.0, 0.0, 0.0, 0.0, 0.0, 0.0, 0.0, 0.0, 0.0, 0.0, 0.0, 0.0, 0.0, 0.0, 0.0, 0.0, 0.0, 0.0, 0.0, 0.0, 0.0, 0.0, 0.0, 0.0, 0.0, 0.0, 0.0, 0.0, 0.0, 0.0, 0.0, 0.0, 0.0, 0.0, 0.0, 0.0, 0.0, 0.0, 0.0, 0.0, 0.0, 0.0, 0.0, 0.0, 0.0, 0.0, 0.0, 0.0, 0.0, 0.0, 0.0, 0.0, 0.0, 0.0, 0.0, 0.0, 0.0, 0.0, 0.0, 0.0, 0.0, 0.0, 0.0, 0.0, 0.0, 0.0, 0.0, 0.0, 0.0, 0.0, 0.0, 0.0, 0.0, 0.0, 0.0, 0.0, 0.0, 0.0, 0.0, 0.0, 0.0, 0.0, 0.0, 0.0, 0.0, 0.0, 0.0, 0.0, 0.0, 0.0, 0.0, 0.0, 0.0, 0.0, 0.0, 0.0, 0.0, 0.0, 0.0, 0.0, 0.0, 0.0, 0.0, 0.0, 0.0, 0.0, 0.0, 0.0, 0.0, 0.0, 0.0, 0.0, 0.0, 0.0, 0.0, 0.0, 0.0, 0.0, 0.0, 0.0, 0.0, 0.0, 0.0, 0.0, 0.0, 0.0, 0.0, 0.0, 0.0, 0.0, 0.0, 0.0, 0.0, 0.0, 0.0, 0.0, 0.0, 0.0, 0.0, 0.0, 0.0, 0.0, 0.0, 0.0, 0.0, 0.0, 0.0, 0.0, 0.0, 0.0, 0.0, 0.0, 0.0, 0.0, 0.0, 0.0, 0.0, 0.0, 0.0, 0.0, 0.0, 0.0, 0.0, 0.0, 0.0, 0.0, 0.0, 0.0, 0.0, 0.0, 0.0, 0.0, 0.0, 0.0, 0.0, 0.0, 0.0, 0.0, 0.0, 0.0, 0.0, 0.0, 0.0, 0.0, 0.0, 0.0, 0.0, 0.0, 0.0, 0.0, 0.0, 0.0, 0.0, 0.0, 0.0, 0.0, 0.0, 0.0, 0.0, 0.0, 0.0, 0.0, 0.0, 0.0, 0.0, 0.0, 0.0, 0.0, 0.0, 0.0, 0.0, 0.0, 0.0, 0.0, 0.0, 0.0, 0.0, 0.0, 0.0, 0.0, 0.0, 0.0, 0.0, 0.0, 0.0, 0.0, 0.0, 0.0, 0.0, 0.0, 0.0, 0.0, 0.0, 0.0, 0.0, 0.0, 0.0, 0.0, 0.0, 0.0, 0.0, 0.0, 0.0, 0.0, 0.0, 0.0, 0.0, 0.0, 0.0, 0.0, 0.0, 0.0, 0.0, 0.0, 0.0, 0.0, 0.0, 0.0, 0.0, 0.0, 0.0, 0.0, 0.0, 0.0, 0.0, 0.0, 0.0, 0.0, 0.0, 0.0, 0.0, 0.0, 0.0, 0.0, 0.0, 0.0, 0.0, 0.0, 0.0, 0.0, 0.0, 0.0, 0.0, 0.0, 0.0, 0.0, 0.0, 0.0, 0.0, 0.0, 0.0, 0.0, 0.0, 0.0, 0.0, 0.0, 0.0, 0.0, 0.0, 0.0, 0.0, 0.0, 0.0, 0.0, 0.0, 0.0, 0.0, 0.0, 0.0, 0.0, 0.0, 0.0, 0.0, 0.0, 0.0, 0.0, 0.0, 0.0, 0.0, 0.0, 0.0, 0.0, 0.0, 0.0, 0.0, 0.0, 0.0, 0.0, 0.0, 0.0, 0.0, 0.0, 0.0, 0.0, 0.0, 0.0, 0.0, 0.0, 0.0, 0.0, 0.0, 0.0, 0.0, 0.0, 0.0, 0.0, 0.0, 0.0, 0.0, 0.0, 0.0, 0.0, 0.0, 0.0, 0.0, 0.0, 0.0, 0.0, 0.0, 0.0, 0.0, 0.0, 0.0, 0.0, 0.0, 0.0, 0.0, 0.0, 0.0, 0.0, 0.0, 0.0, 0.0, 0.0, 0.0, 0.0, 0.0, 0.0, 0.0, 0.0, 0.0, 0.0, 0.0, 0.0, 0.0, 0.0, 0.0, 0.0, 0.0, 0.0, 0.0, 0.0, 0.0, 0.0, 0.0, 0.0, 0.0, 0.0, 0.0, 0.0, 0.0, 0.0, 0.0, 0.0, 0.0, 0.0, 0.0, 0.0, 0.0, 0.0, 0.0, 0.0, 0.0, 0.0, 0.0, 0.0, 0.0, 0.0, 0.0, 0.0, 0.0, 0.0, 0.0, 0.0, 0.0, 0.0, 0.0, 0.0, 0.0, 0.0, 0.0, 0.0, 0.0, 0.0, 0.0, 0.0, 0.0, 0.0, 0.0, 0.0, 0.0, 0.0, 0.0, 0.0, 0.0, 0.0, 0.0, 0.0, 0.0, 0.0, 0.0, 0.0, 0.0, 0.0, 0.0, 0.0, 0.0, 0.0, 0.0, 0.0, 0.0, 0.0, 0.0, 0.0, 0.0, 0.0, 0.0, 0.0, 0.0, 0.0, 0.0, 0.0, 0.0, 0.0, 0.0, 0.0, 0.0, 0.0, 0.0, 0.0, 0.0, 0.0, 0.0, 0.0, 0.0, 0.0, 0.0, 0.0, 0.0, 0.0, 0.0, 0.0, 0.0, 0.0, 0.0, 0.0, 0.0, 0.0, 0.0, 0.0, 0.0, 0.0, 0.0, 0.0, 0.0, 0.0, 0.0, 0.0, 0.0, 0.0, 0.0, 0.0, 0.0, 0.0, 0.0, 0.0, 0.0, 0.0, 0.0, 0.0, 0.0, 0.0, 0.0, 0.0, 0.0, 0.0, 0.0, 0.0, 0.0, 0.0, 0.0, 0.0, 0.0, 0.0, 0.0, 0.0, 0.0, 0.0, 0.0, 0.0, 0.0, 0.0, 0.0, 0.0, 0.0, 0.0, 0.0, 0.0, 0.0, 0.0, 0.0, 0.0, 0.0, 0.0, 0.0, 0.0, 0.0, 0.0, 0.0, 0.0, 0.0, 0.0, 0.0, 0.0, 0.0, 0.0, 0.0, 0.0, 0.0, 0.0, 0.0, 0.0, 0.0, 0.0, 0.0, 0.0, 0.0, 0.0, 0.0, 0.0, 0.0, 0.0, 0.0, 0.0, 0.0, 0.0, 0.0, 0.0, 0.0, 0.0, 0.0, 0.0, 0.0, 0.0, 0.0, 0.0, 0.0, 0.0, 0.0, 0.0, 0.0, 0.0, 0.0, 0.0, 0.0, 0.0, 0.0, 0.0, 0.0, 0.0, 0.0, 0.0, 0.0, 0.0, 0.0, 0.0, 0.0, 0.0, 0.0, 0.0, 0.0, 0.0, 0.0, 0.0, 0.0, 0.0, 0.0, 0.0, 0.0, 0.0, 0.0, 0.0, 0.0, 0.0, 0.0, 0.0, 0.0, 0.0, 0.0, 0.0, 0.0, 0.0, 0.0, 0.0, 0.0, 0.0, 0.0, 0.0, 0.0, 0.0, 0.0, 0.0, 0.0, 0.0, 0.0, 0.0, 0.0, 0.0, 0.0, 0.0, 0.0, 0.0, 0.0, 0.0, 0.0, 0.0, 0.0, 0.0, 0.0, 0.0, 0.0, 0.0, 0.0, 0.0, 0.0, 0.0, 0.0, 0.0, 0.0, 0.0, 0.0, 0.0, 0.0, 0.0, 0.0, 0.0, 0.0, 0.0, 0.0, 0.0, 0.0, 0.0, 0.0, 0.0, 0.0, 0.0, 0.0, 0.0, 0.0, 0.0, 0.0, 0.0, 0.0, 0.0, 0.0, 0.0, 0.0, 0.0, 0.0, 0.0, 0.0, 0.0, 0.0, 0.0, 0.0, 0.0, 0.0, 0.0, 0.0, 0.0, 0.0, 0.0, 0.0, 0.0, 0.0, 0.0, 0.0, 0.0, 0.0, 0.0, 0.0, 0.0, 0.0, 0.0, 0.0, 0.0, 0.0, 0.0, 0.0, 0.0, 0.0, 0.0, 0.0, 0.0, 0.0, 0.0, 0.0, 0.0, 0.0, 0.0, 0.0, 0.0, 0.0, 0.0, 0.0, 0.0, 0.0, 0.0, 0.0, 0.0, 0.0, 0.0, 0.0, 0.0, 0.0, 0.0, 0.0, 0.0, 0.0, 0.0, 0.0, 0.0, 0.0, 0.0, 0.0, 0.0, 0.0, 0.0, 0.0, 0.0, 0.0, 0.0, 0.0, 0.0, 0.0, 0.0, 0.0, 0.0, 0.0, 0.0, 0.0, 0.0, 0.0, 0.0, 0.0, 0.0, 0.0, 0.0, 0.0, 0.0, 0.0, 0.0, 0.0, 0.0, 0.0, 0.0, 0.0, 0.0, 0.0, 0.0, 0.0, 0.0, 0.0, 0.0, 0.0, 0.0, 0.0, 0.0, 0.0, 0.0, 0.0, 0.0, 0.0, 0.0, 0.0, 0.0, 0.0, 0.0, 0.0, 0.0, 0.0, 0.0, 0.0, 0.0, 0.0, 0.0, 0.0, 0.0, 0.0, 0.0, 0.0, 0.0, 0.0, 0.0, 0.0, 0.0, 0.0, 0.0, 0.0, 0.0, 0.0, 0.0, 0.0, 0.0, 0.0, 0.0, 0.0, 0.0, 0.0, 0.0, 0.0, 0.0, 0.0, 0.0, 0.0, 0.0, 0.0, 0.0, 0.0, 0.0, 0.0, 0.0, 0.0, 0.0, 0.0, 0.0, 0.0, 0.0, 0.0, 0.0, 0.0, 0.0, 0.0, 0.0, 0.0, 0.0, 0.0, 0.0, 0.0, 0.0, 0.0, 0.0, 0.0, 0.0, 0.0, 0.0, 0.0, 0.0, 0.0, 0.0, 0.0, 0.0, 0.0, 0.0, 0.0, 0.0, 0.0, 0.0, 0.0, 0.0, 0.0, 0.0, 0.0, 0.0, 0.0, 0.0, 0.0, 0.0, 0.0, 0.0, 0.0, 0.0, 0.0, 0.0, 0.0, 0.0, 0.0, 0.0, 0.0, 0.0, 0.0, 0.0, 0.0, 0.0, 0.0, 0.0, 0.0, 0.0, 0.0, 0.0, 0.0, 0.0, 0.0, 0.0, 0.0, 0.0, 0.0, 0.0, 0.0, 0.0, 0.0, 0.0, 0.0, 0.0, 0.0, 0.0, 0.0, 0.0, 0.0, 0.0, 0.0, 0.0, 0.0, 0.0, 0.0, 0.0, 0.0, 0.0, 0.0, 0.0, 0.0, 0.0, 0.0, 0.0, 0.0, 0.0, 0.0, 0.0, 0.0, 0.0, 0.0, 0.0, 0.0, 0.0, 0.0, 0.0, 0.0, 0.0, 0.0, 0.0, 0.0, 0.0, 0.0, 0.0, 0.0, 0.0, 0.0, 0.0, 0.0, 0.0, 0.0, 0.0, 0.0, 0.0, 0.0, 0.0, 0.0, 0.0, 0.0, 0.0, 0.0, 0.0, 0.0, 0.0, 0.0, 0.0, 0.0, 0.0, 0.0, 0.0, 0.0, 0.0, 0.0, 0.0, 0.0, 0.0, 0.0, 0.0, 0.0, 0.0, 0.0, 0.0, 0.0, 0.0, 0.0, 0.0, 0.0, 0.0, 0.0, 0.0, 0.0, 0.0, 0.0, 0.0, 0.0, 0.0, 0.0, 0.0, 0.0, 0.0, 0.0, 0.0, 0.0, 0.0, 0.0, 0.0, 0.0, 0.0, 0.0, 0.0, 0.0, 0.0, 0.0, 0.0, 0.0, 0.0, 0.0, 0.0, 0.0, 0.0, 0.0, 0.0, 0.0, 0.0, 0.0, 0.0, 0.0, 0.0, 0.0, 0.0, 0.0, 0.0, 0.0, 0.0, 0.0, 0.0, 0.0, 0.0, 0.0, 0.0, 0.0, 0.0, 0.0, 0.0, 0.0, 0.0, 0.0, 0.0, 0.0, 0.0, 0.0, 0.0, 0.0, 0.0, 0.0, 0.0, 0.0, 0.0, 0.0, 0.0, 0.0, 0.0, 0.0, 0.0, 0.0, 0.0, 0.0, 0.0, 0.0, 0.0, 0.0, 0.0, 0.0, 0.0, 0.0, 0.0, 0.0, 0.0, 0.0, 0.0, 0.0, 0.0, 0.0, 0.0, 0.0, 0.0, 0.0, 0.0, 0.0, 0.0, 0.0, 0.0, 0.0, 0.0, 0.0, 0.0, 0.0, 0.0, 0.0, 0.0, 0.0, 0.0, 0.0, 0.0, 0.0, 0.0, 0.0, 0.0, 0.0, 0.0, 0.0, 0.0, 0.0, 0.0, 0.0, 0.0, 0.0, 0.0, 0.0, 0.0, 0.0, 0.0, 0.0, 0.0, 0.0, 0.0, 0.0, 0.0, 0.0, 0.0, 0.0, 0.0, 0.0, 0.0, 0.0, 0.0, 0.0, 0.0, 0.0, 0.0, 0.0, 0.0, 0.0, 0.0, 0.0, 0.0, 0.0, 0.0, 0.0, 0.0, 0.0, 0.0, 0.0, 0.0, 0.0, 0.0, 0.0, 0.0, 0.0, 0.0, 0.0, 0.0, 0.0, 0.0, 0.0, 0.0, 0.0, 0.0, 0.0, 0.0, 0.0, 0.0, 0.0, 0.0, 0.0, 0.0, 0.0, 0.0, 0.0, 0.0, 0.0, 0.0, 0.0, 0.0, 0.0, 0.0, 0.0, 0.0, 0.0, 0.0, 0.0, 0.0, 0.0, 0.0, 0.0, 0.0, 0.0, 0.0, 0.0, 0.0, 0.0, 0.0, 0.0, 0.0, 0.0, 0.0, 0.0, 0.0, 0.0, 0.0, 0.0, 0.0, 0.0, 0.0, 0.0, 0.0, 0.0, 0.0, 0.0, 0.0, 0.0, 0.0, 0.0, 0.0, 0.0, 0.0, 0.0, 0.0, 0.0, 0.0, 0.0, 0.0, 0.0, 0.0, 0.0, 0.0, 0.0, 0.0, 0.0, 0.0, 0.0, 0.0, 0.0, 0.0, 0.0, 0.0, 0.0, 0.0, 0.0, 0.0, 0.0, 0.0, 0.0, 0.0, 0.0, 0.0, 0.0, 0.0, 0.0, 0.0, 0.0, 0.0, 0.0, 0.0, 0.0, 0.0, 0.0, 0.0, 0.0, 0.0, 0.0, 0.0, 0.0, 0.0, 0.0, 0.0, 0.0, 0.0, 0.0, 0.0, 0.0, 0.0, 0.0, 0.0, 0.0, 0.0, 0.0, 0.0, 0.0, 0.0, 0.0, 0.0, 0.0, 0.0, 0.0, 0.0, 0.0, 0.0, 0.0, 0.0, 0.0, 0.0, 0.0, 0.0, 0.0, 0.0, 0.0, 0.0, 0.0, 0.0, 0.0, 0.0, 0.0, 0.0, 0.0, 0.0, 0.0, 0.0, 0.0, 0.0, 0.0, 0.0, 0.0, 0.0, 0.0, 0.0, 0.0, 0.0, 0.0, 0.0, 0.0, 0.0, 0.0, 0.0, 0.0, 0.0, 0.0, 0.0, 0.0, 0.0, 0.0, 0.0, 0.0, 0.0, 0.0, 0.0, 0.0, 0.0, 0.0, 0.0, 0.0, 0.0, 0.0, 0.0, 0.0, 0.0, 0.0, 0.0, 0.0, 0.0, 0.0, 0.0, 0.0, 0.0, 0.0, 0.0, 0.0, 0.0, 0.0, 0.0, 0.0, 0.0, 0.0, 0.0, 0.0, 0.0, 0.0, 0.0, 0.0, 0.0, 0.0, 0.0, 0.0, 0.0, 0.0, 0.0, 0.0, 0.0, 0.0, 0.0, 0.0, 0.0, 0.0, 0.0, 0.0, 0.0, 0.0, 0.0, 0.0, 0.0, 0.0, 0.0, 0.0, 0.0, 0.0, 0.0, 0.0, 0.0, 0.0, 0.0, 0.0, 0.0, 0.0, 0.0, 0.0, 0.0, 0.0, 0.0, 0.0, 0.0, 0.0, 0.0, 0.0, 0.0, 0.0, 0.0, 0.0, 0.0, 0.0, 0.0, 0.0, 0.0, 0.0, 0.0, 0.0, 0.0, 0.0, 0.0, 0.0, 0.0, 0.0, 0.0, 0.0, 0.0, 0.0, 0.0, 0.0, 0.0, 0.0, 0.0, 0.0, 0.0, 0.0, 0.0, 0.0, 0.0, 0.0, 0.0, 0.0, 0.0, 0.0, 0.0, 0.0, 0.0, 0.0, 0.0, 0.0, 0.0, 0.0, 0.0, 0.0, 0.0, 0.0, 0.0, 0.0, 0.0, 0.0, 0.0, 0.0, 0.0, 0.0, 0.0, 0.0, 0.0, 0.0, 0.0, 0.0, 0.0, 0.0, 0.0, 0.0, 0.0, 0.0, 0.0, 0.0, 0.0, 0.0, 0.0, 0.0, 0.0, 0.0, 0.0, 0.0, 0.0, 0.0, 0.0, 0.0, 0.0, 0.0, 0.0, 0.0, 0.0, 0.0, 0.0, 0.0, 0.0, 0.0, 0.0, 0.0, 0.0, 0.0, 0.0, 0.0, 0.0, 0.0, 0.0, 0.0, 0.0, 0.0, 0.0, 0.0, 0.0, 0.0, 0.0, 0.0, 0.0, 0.0, 0.0, 0.0, 0.0, 0.0, 0.0, 0.0, 0.0, 0.0, 0.0, 0.0, 0.0, 0.0, 0.0, 0.0, 0.0, 0.0, 0.0, 0.0, 0.0, 0.0, 0.0, 0.0, 0.0, 0.0, 0.0, 0.0, 0.0, 0.0, 0.0, 0.0, 0.0, 0.0, 0.0, 0.0, 0.0, 0.0, 0.0, 0.0, 0.0, 0.0, 0.0, 0.0, 0.0, 0.0, 0.0, 0.0, 0.0, 0.0, 0.0, 0.0, 0.0, 0.0, 0.0, 0.0, 0.0, 0.0, 0.0, 0.0, 0.0, 0.0, 0.0, 0.0, 0.0, 0.0, 0.0, 0.0, 0.0, 0.0, 0.0, 0.0, 0.0, 0.0, 0.0, 0.0, 0.0, 0.0, 0.0, 0.0, 0.0, 0.0, 0.0, 0.0, 0.0, 0.0, 0.0, 0.0, 0.0, 0.0, 0.0, 0.0, 0.0, 0.0, 0.0, 0.0, 0.0, 0.0, 0.0, 0.0, 0.0, 0.0, 0.0, 0.0, 0.0, 0.0, 0.0, 0.0, 0.0, 0.0, 0.0, 0.0, 0.0, 0.0, 0.0, 0.0, 0.0, 0.0, 0.0, 0.0, 0.0, 0.0, 0.0, 0.0, 0.0, 0.0, 0.0, 0.0, 0.0, 0.0, 0.0, 0.0, 0.0, 0.0, 0.0, 0.0, 0.0, 0.0, 0.0, 0.0, 0.0, 0.0, 0.0, 0.0, 0.0, 0.0, 0.0, 0.0, 0.0, 0.0, 0.0, 0.0, 0.0, 0.0, 0.0, 0.0, 0.0, 0.0, 0.0, 0.0, 0.0, 0.0, 0.0, 0.0, 0.0, 0.0, 0.0, 0.0, 0.0, 0.0, 0.0, 0.0, 0.0, 0.0, 0.0, 0.0, 0.0, 0.0, 0.0, 0.0, 0.0, 0.0, 0.0, 0.0, 0.0, 0.0, 0.0, 0.0, 0.0, 0.0, 0.0, 0.0, 0.0, 0.0, 0.0, 0.0, 0.0, 0.0, 0.0, 0.0, 0.0, 0.0, 0.0, 0.0, 0.0, 0.0, 0.0, 0.0, 0.0, 0.0, 0.0, 0.0, 0.0, 0.0, 0.0, 0.0, 0.0, 0.0, 0.0, 0.0, 0.0, 0.0, 0.0, 0.0, 0.0, 0.0, 0.0, 0.0, 0.0, 0.0, 0.0, 0.0, 0.0, 0.0, 0.0, 0.0, 0.0, 0.0, 0.0, 0.0, 0.0, 0.0, 0.0, 0.0, 0.0, 0.0, 0.0, 0.0, 0.0, 0.0, 0.0, 0.0, 0.0, 0.0, 0.0, 0.0, 0.0, 0.0, 0.0, 0.0, 0.0, 0.0, 0.0, 0.0, 0.0, 0.0, 0.0, 0.0, 0.0, 0.0, 0.0, 0.0, 0.0, 0.0, 0.0, 0.0, 0.0, 0.0, 0.0, 0.0, 0.0, 0.0, 0.0, 0.0, 0.0, 0.0, 0.0, 0.0, 0.0, 0.0, 0.0, 0.0, 0.0, 0.0, 0.0, 0.0, 0.0, 0.0, 0.0, 0.0, 0.0, 0.0, 0.0, 0.0, 0.0, 0.0, 0.0, 0.0, 0.0, 0.0, 0.0, 0.0, 0.0, 0.0, 0.0, 0.0, 0.0, 0.0, 0.0, 0.0, 0.0, 0.0, 0.0, 0.0, 0.0, 0.0, 0.0, 0.0, 0.0, 0.0, 0.0, 0.0, 0.0, 0.0, 0.0, 0.0, 0.0, 0.0, 0.0, 0.0, 0.0, 0.0, 0.0, 0.0, 0.0, 0.0, 0.0, 0.0, 0.0, 0.0, 0.0, 0.0, 0.0, 0.0, 0.0, 0.0, 0.0, 0.0, 0.0, 0.0, 0.0, 0.0, 0.0, 0.0, 0.0, 0.0, 0.0, 0.0, 0.0, 0.0, 0.0, 0.0, 0.0, 0.0, 0.0, 0.0, 0.0, 0.0, 0.0, 0.0, 0.0, 0.0, 0.0, 0.0, 0.0, 0.0, 0.0, 0.0, 0.0, 0.0, 0.0, 0.0, 0.0, 0.0, 0.0, 0.0, 0.0, 0.0, 0.0, 0.0, 0.0, 0.0, 0.0, 0.0, 0.0, 0.0, 0.0, 0.0, 0.0, 0.0, 0.0, 0.0, 0.0, 0.0, 0.0, 0.0, 0.0, 0.0, 0.0, 0.0, 0.0, 0.0, 0.0, 0.0, 0.0, 0.0, 0.0, 0.0, 0.0, 0.0, 0.0, 0.0, 0.0, 0.0, 0.0, 0.0, 0.0, 0.0, 0.0, 0.0, 0.0, 0.0, 0.0, 0.0, 0.0, 0.0, 0.0, 0.0, 0.0, 0.0, 0.0, 0.0, 0.0, 0.0, 0.0, 0.0, 0.0, 0.0, 0.0, 0.0, 0.0, 0.0, 0.0, 0.0, 0.0, 0.0, 0.0, 0.0, 0.0, 0.0, 0.0, 0.0, 0.0, 0.0, 0.0, 0.0, 0.0, 0.0, 0.0, 0.0, 0.0, 0.0, 0.0, 0.0, 0.0, 0.0, 0.0, 0.0, 0.0, 0.0, 0.0, 0.0, 0.0, 0.0, 0.0, 0.0, 0.0, 0.0, 0.0, 0.0, 0.0, 0.0, 0.0, 0.0, 0.0, 0.0, 0.0, 0.0, 0.0, 0.0, 0.0, 0.0, 0.0, 0.0, 0.0, 0.0, 0.0, 0.0, 0.0, 0.0, 0.0, 0.0, 0.0, 0.0, 0.0, 0.0, 0.0, 0.0, 0.0, 0.0, 0.0, 0.0, 0.0, 0.0, 0.0, 0.0, 0.0, 0.0, 0.0, 0.0, 0.0, 0.0, 0.0, 0.0, 0.0, 0.0, 0.0, 0.0, 0.0, 0.0, 0.0, 0.0, 0.0, 0.0, 0.0, 0.0, 0.0, 0.0, 0.0, 0.0, 0.0, 0.0, 0.0, 0.0, 0.0, 0.0, 0.0, 0.0, 0.0, 0.0, 0.0, 0.0, 0.0, 0.0, 0.0, 0.0, 0.0, 0.0, 0.0, 0.0, 0.0, 0.0, 0.0, 0.0, 0.0, 0.0, 0.0, 0.0, 0.0, 0.0, 0.0, 0.0, 0.0, 0.0, 0.0, 0.0, 0.0, 0.0, 0.0, 0.0, 0.0, 0.0, 0.0, 0.0, 0.0, 0.0, 0.0, 0.0, 0.0, 0.0, 0.0, 0.0, 0.0, 0.0, 0.0, 0.0, 0.0, 0.0, 0.0, 0.0, 0.0, 0.0, 0.0, 0.0, 0.0, 0.0, 0.0, 0.0, 0.0, 0.0, 0.0, 0.0, 0.0, 0.0, 0.0, 0.0, 0.0, 0.0, 0.0, 0.0, 0.0, 0.0, 0.0, 0.0, 0.0, 0.0, 0.0, 0.0, 0.0, 0.0, 0.0, 0.0, 0.0, 0.0, 0.0, 0.0, 0.0, 0.0, 0.0, 0.0, 0.0, 0.0, 0.0, 0.0, 0.0, 0.0, 0.0, 0.0, 0.0, 0.0, 0.0, 0.0, 0.0, 0.0, 0.0, 0.0, 0.0, 0.0, 0.0, 0.0, 0.0, 0.0, 0.0, 0.0, 0.0, 0.0, 0.0, 0.0, 0.0, 0.0, 0.0, 0.0, 0.0, 0.0, 0.0, 0.0, 0.0, 0.0, 0.0, 0.0, 0.0, 0.0, 0.0, 0.0, 0.0, 0.0, 0.0, 0.0, 0.0, 0.0, 0.0, 0.0, 0.0, 0.0, 0.0, 0.0, 0.0, 0.0, 0.0, 0.0, 0.0, 0.0, 0.0, 0.0, 0.0, 0.0, 0.0, 0.0, 0.0, 0.0, 0.0, 0.0, 0.0, 0.0, 0.0, 0.0, 0.0, 0.0, 0.0, 0.0, 0.0, 0.0, 0.0, 0.0, 0.0, 0.0, 0.0, 0.0, 0.0, 0.0])
me_cylinder.materials.append(mat_11)
me_cylinder.materials.append(mat_22)
me_cylinder.use_remesh_preserve_volume = False
me_cylinder.use_remesh_preserve_attributes = False
me_cylinder.use_mirror_vertex_groups = False
me_cylinder.update()

# ---- objects
ob_cylinder = bpy.data.objects.new('Cylinder', me_cylinder)

# ---- transforms, parenting, visibility, modifiers, constraints
ob_cylinder.location = (0.0, 0.0, 0.0)
ob_cylinder.rotation_euler = (-1.571, -1.416, -1.571)
ob_cylinder.lineart.crease_threshold = 0.0

# ---- collection membership
col_collection.objects.link(ob_cylinder)

# ---- scene / render settings (as saved in the file)
scene.frame_start = 1; scene.frame_end = 250; scene.frame_set(1)
scene.render.engine = 'BLENDER_EEVEE_NEXT'
scene.cycles.use_denoising = False
scene.cycles.samples = 128
scene.cycles.sampling_pattern = 'TABULATED_SOBOL'
scene.cycles.use_adaptive_sampling = False
scene.cycles.use_light_tree = False
scene.view_settings.view_transform = 'Filmic'
bpy.context.view_layer.update()

# ---- added for rendering (the .blend has no active camera and no usable light): camera, sun
cam_auto = bpy.data.cameras.new('AutoCamera')
cam_auto.lens = 50.0
cam_auto.sensor_width = 36.0
cam_auto.clip_end = 1000.0
ob_auto_camera = bpy.data.objects.new('AutoCamera', cam_auto)
scene.collection.objects.link(ob_auto_camera)
ob_auto_camera.location = (27.4581, -23.1996, 16.229)
ob_auto_camera.rotation_euler = (1.09748, -7.21219e-08, 0.694738)
scene.camera = ob_auto_camera
light_auto_sun = bpy.data.lights.new('AutoSun', 'SUN')
light_auto_sun.energy = 3.0
light_auto_sun.angle = 0.0523599
ob_auto_sun = bpy.data.objects.new('AutoSun', light_auto_sun)
scene.collection.objects.link(ob_auto_sun)
ob_auto_sun.rotation_euler = (0.872665, 0.174533, 0.523599)
bpy.context.view_layer.update()
